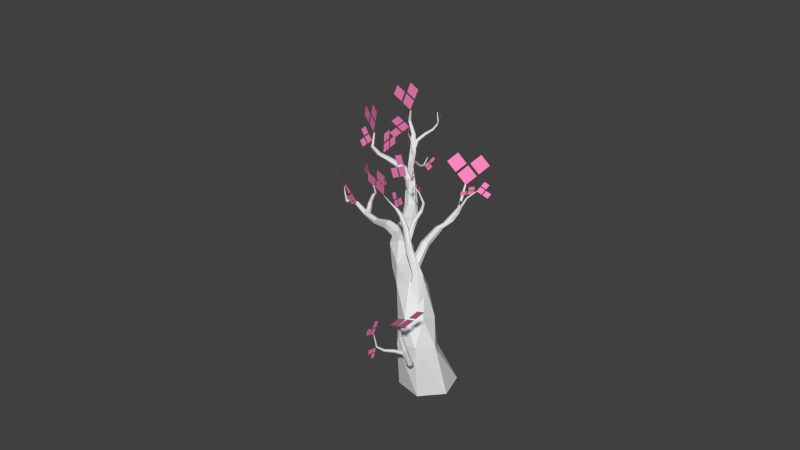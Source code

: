 # Source: deep_tree_02.blend  (saved by Blender 2.74.0; exported with 4.5.12 LTS)
import bpy
from mathutils import Matrix  # noqa: F401  (used for matrix-valued properties, if any)

bpy.ops.wm.read_factory_settings(use_empty=True)
scene = bpy.context.scene
scene.name = 'Scene'

# ---- collections
col_collection_1 = bpy.data.collections.new('Collection 1'); scene.collection.children.link(col_collection_1)

# ---- materials (node trees are filled in below, after node groups)
mat_material_002 = bpy.data.materials.new('Material.002')
mat_material_002.alpha_threshold = 0.0
mat_material_002.use_transparent_shadow = False
mat_material_002.diffuse_color = (1.0, 0.2472, 0.5349, 1.0)
mat_material_002.specular_color = (0.0, 0.1303, 1.0)
mat_material_002.roughness = 0.5
mat_material_002.specular_intensity = 0.6132
mat_material_002.line_color = (0.0, 0.0, 0.0, 0.4623)
mat_material_003 = bpy.data.materials.new('Material.003')
mat_material_003.alpha_threshold = 0.0
mat_material_003.use_transparent_shadow = False
mat_material_003.roughness = 0.5
mat_material_003.specular_intensity = 0.792
mat_material_003.line_color = (0.0, 0.0, 0.0, 1.0)

# ---- material node trees

# ---- world
world_world = bpy.data.worlds.new('World'); scene.world = world_world
world_world.color = (0.05088, 0.05088, 0.05088)
world_world.use_sun_shadow = False
world_world.sun_shadow_jitter_overblur = 0.0
world_world.cycles.sampling_method = 'MANUAL'
world_world.cycles.sample_map_resolution = 256

# ---- meshes
me_mesh_029 = bpy.data.meshes.new('Mesh.029')
me_mesh_029.from_pydata([(4.273, -0.6761, 0.9024), (4.291, -0.7477, 0.7964), (4.388, -0.7139, 0.9468), (4.406, -0.7855, 0.8408), (4.138, -0.6314, 0.85), (4.155, -0.703, 0.744), (4.253, -0.6693, 0.8944), (4.27, -0.7409, 0.7884), (4.117, -0.5455, 0.9771), (4.134, -0.6171, 0.8711), (4.232, -0.5834, 1.022), (4.249, -0.655, 0.9156), (4.67, 0.01596, 0.5405), (4.741, -0.008561, 0.4001), (4.718, -0.1273, 0.5902), (4.789, -0.1518, 0.4499), (4.612, 0.1847, 0.4819), (4.683, 0.1602, 0.3416), (4.661, 0.04151, 0.5316), (4.732, 0.01699, 0.3913), (4.527, 0.2141, 0.6503), (4.598, 0.1896, 0.5099), (4.576, 0.07092, 0.7), (4.647, 0.0464, 0.5596), (5.212, -0.224, 0.2549), (5.051, -0.222, 0.1092), (5.319, -0.3692, 0.1344), (5.158, -0.3673, -0.01132), (5.085, -0.05278, 0.3969), (4.924, -0.05086, 0.2511), (5.192, -0.198, 0.2764), (5.031, -0.1961, 0.1307), (5.278, -0.05509, 0.5717), (5.117, -0.05316, 0.426), (5.385, -0.2003, 0.4512), (5.225, -0.1984, 0.3055), (4.566, -0.9487, 0.6666), (4.382, -1.001, 0.5644), (4.665, -1.119, 0.5755), (4.48, -1.171, 0.4733), (4.45, -0.7477, 0.774), (4.265, -0.7998, 0.6718), (4.549, -0.9183, 0.6829), (4.364, -0.9704, 0.5807), (4.671, -0.6852, 0.8966), (4.487, -0.7373, 0.7944), (4.77, -0.8558, 0.8054), (4.585, -0.9079, 0.7033), (4.183, -0.5834, 0.4438), (4.008, -0.6139, 0.437), (4.207, -0.6899, 0.3043), (4.032, -0.7204, 0.2975), (4.154, -0.4579, 0.6082), (3.98, -0.4884, 0.6013), (4.178, -0.5644, 0.4687), (4.004, -0.5949, 0.4618), (4.364, -0.4213, 0.6164), (4.189, -0.4518, 0.6095), (4.388, -0.5278, 0.4769), (4.213, -0.5583, 0.47), (-0.1002, -0.225, 0.3744), (-0.3726, -0.3977, -0.003013), (-0.3247, -0.1987, -0.4553), (-0.004428, 0.1731, -0.5301), (0.268, 0.3459, -0.1528), (0.2201, 0.1468, 0.2995), (0.4082, -1.008, 0.1294), (0.303, -1.091, -0.2105), (0.3362, -0.8429, -0.4768), (0.4747, -0.5131, -0.4032), (0.5799, -0.431, -0.06324), (0.5466, -0.6786, 0.2031), (0.761, -1.296, -0.09941), (0.7436, -1.234, -0.3968), (0.8452, -0.9679, -0.5032), (0.9642, -0.7632, -0.3122), (0.9815, -0.8248, -0.0148), (0.8799, -1.091, 0.09158), (1.344, -1.334, -0.1898), (1.356, -1.165, -0.4043), (1.389, -0.8961, -0.365), (1.412, -0.7968, -0.1112), (1.4, -0.9657, 0.1035), (1.367, -1.234, 0.06409), (1.729, -1.056, -0.1169), (1.718, -0.8534, -0.2065), (1.718, -0.6735, -0.06251), (1.732, -0.6955, 0.1731), (1.743, -0.8945, 0.2675), (1.74, -1.075, 0.1214), (2.165, -0.8279, -0.03632), (2.104, -0.6605, -0.03521), (2.089, -0.5716, 0.1516), (2.138, -0.6485, 0.3413), (2.198, -0.8121, 0.3444), (2.209, -0.9025, 0.1535), (2.422, -0.5547, 0.02956), (2.349, -0.4476, 0.09547), (2.366, -0.4194, 0.2803), (2.459, -0.4972, 0.402), (2.529, -0.6028, 0.3364), (2.509, -0.632, 0.1488), (2.663, -0.3683, 0.007579), (2.636, -0.2702, 0.09116), (2.671, -0.2642, 0.2472), (2.733, -0.3557, 0.3205), (2.756, -0.4528, 0.2361), (2.722, -0.4595, 0.07919), (3.025, -0.1644, 0.0596), (3.032, -0.09513, 0.1524), (3.054, -0.1261, 0.2675), (3.068, -0.2253, 0.2902), (3.058, -0.294, 0.197), (3.037, -0.2641, 0.0814), (3.483, -0.05687, 0.1324), (3.497, -0.02039, 0.2115), (3.5, -0.05983, 0.2859), (3.484, -0.1806, 0.2924), (3.496, -0.2401, 0.205), (3.497, -0.1558, 0.1194), (3.82, 0.078, 0.2375), (3.827, 0.08898, 0.3027), (3.837, 0.04615, 0.3346), (3.844, -0.006941, 0.3085), (3.851, -0.02933, 0.25), (3.837, 0.0169, 0.2157), (4.185, 0.2644, 0.2571), (4.207, 0.2571, 0.3183), (4.227, 0.2179, 0.3531), (4.239, 0.1783, 0.3351), (4.228, 0.1814, 0.2829), (4.19, 0.2309, 0.2375), (4.559, 0.2516, 0.2613), (4.561, 0.2441, 0.3004), (4.554, 0.2141, 0.3231), (4.545, 0.1915, 0.3066), (4.543, 0.1987, 0.2675), (4.55, 0.2288, 0.2449), (4.798, 0.1437, 0.3083), (4.804, 0.1381, 0.3342), (4.793, 0.1168, 0.3501), (4.777, 0.101, 0.3399), (4.771, 0.1062, 0.314), (4.782, 0.1275, 0.2983), (4.918, -0.03828, 0.2382), (4.92, -0.0404, 0.2526), (4.91, -0.04964, 0.2606), (4.898, -0.05675, 0.2542), (4.895, -0.05466, 0.2398), (4.906, -0.04544, 0.2318), (3.453, -0.1529, 0.2737), (3.43, -0.204, 0.2035), (3.461, -0.1887, 0.1546), (3.513, -0.1185, 0.1549), (3.535, -0.06509, 0.203), (3.506, -0.08416, 0.2731), (3.723, -0.1798, 0.3906), (3.718, -0.2324, 0.34), (3.752, -0.2244, 0.2834), (3.789, -0.1632, 0.2777), (3.794, -0.1099, 0.3282), (3.762, -0.1198, 0.3846), (3.865, -0.3647, 0.5878), (3.853, -0.4009, 0.545), (3.887, -0.4025, 0.5102), (3.932, -0.3679, 0.5184), (3.945, -0.3322, 0.5611), (3.911, -0.3307, 0.5958), (3.931, -0.5204, 0.7061), (3.919, -0.5433, 0.6724), (3.942, -0.5397, 0.6411), (3.977, -0.5131, 0.6437), (3.989, -0.4903, 0.6774), (3.966, -0.494, 0.7086), (4.033, -0.6833, 0.7678), (4.029, -0.6974, 0.7424), (4.042, -0.6875, 0.7172), (4.058, -0.6635, 0.7175), (4.063, -0.6495, 0.7428), (4.05, -0.6595, 0.7679), (4.254, -0.7928, 0.6813), (4.25, -0.8015, 0.6677), (4.255, -0.7959, 0.6528), (4.263, -0.7815, 0.6516), (4.266, -0.7729, 0.6652), (4.262, -0.7785, 0.6801), (2.944, -0.04725, -0.6831), (2.947, -0.03851, -0.6507), (3.713, -0.1799, -0.8498), (3.567, -0.1993, -0.6533), (3.887, -0.3096, -0.7336), (3.74, -0.3289, -0.5371), (3.509, -0.02706, -0.9868), (3.363, -0.04642, -0.7903), (3.682, -0.1568, -0.8705), (3.536, -0.1761, -0.674), (3.685, -0.003838, -1.222), (3.538, -0.0232, -1.026), (3.858, -0.1335, -1.106), (3.712, -0.1529, -0.9097), (1.608, -0.7859, -0.07347), (1.645, -0.8227, 0.00363), (1.681, -0.9078, 0.001537), (1.682, -0.9562, -0.07765), (1.646, -0.9194, -0.1547), (1.609, -0.8342, -0.1527), (2.103, -0.7221, -0.275), (2.134, -0.7555, -0.2118), (2.165, -0.8272, -0.2164), (2.164, -0.8656, -0.2842), (2.133, -0.8322, -0.3475), (2.103, -0.7605, -0.3429), (2.401, -0.5347, -0.4414), (2.429, -0.5618, -0.3919), (2.472, -0.6076, -0.4012), (2.486, -0.6263, -0.4599), (2.457, -0.5992, -0.5093), (2.415, -0.5534, -0.5001), (2.592, -0.173, -0.4477), (2.618, -0.1923, -0.4114), (2.649, -0.2281, -0.4202), (2.655, -0.2445, -0.4652), (2.63, -0.2252, -0.5015), (2.598, -0.1894, -0.4927), (2.939, 0.02868, -0.6435), (2.959, 0.01524, -0.6198), (2.968, -0.01697, -0.6218), (2.958, -0.03572, -0.6476), (2.938, -0.02228, -0.6714), (2.929, 0.009928, -0.6693), (3.356, -0.03238, -0.7813), (3.367, -0.04051, -0.7684), (3.372, -0.05855, -0.7701), (3.366, -0.06844, -0.7848), (3.355, -0.06031, -0.7977), (3.35, -0.04227, -0.7959), (3.152, -0.3056, -0.7285), (3.04, -0.1989, -0.709), (3.045, -0.4112, -0.769), (2.933, -0.3046, -0.7495), (3.279, -0.181, -0.6808), (3.167, -0.07436, -0.6613), (3.172, -0.2867, -0.7212), (3.059, -0.18, -0.7018), (3.414, -0.309, -0.7041), (3.301, -0.2023, -0.6846), (3.306, -0.4146, -0.7446), (3.194, -0.308, -0.7251), (3.186, -1.287, -0.234), (3.11, -1.279, -0.2143), (3.169, -1.349, -0.2778), (3.093, -1.342, -0.2582), (3.206, -1.213, -0.1823), (3.131, -1.205, -0.1626), (3.189, -1.275, -0.2261), (3.113, -1.268, -0.2065), (3.297, -1.221, -0.2058), (3.222, -1.214, -0.1862), (3.28, -1.284, -0.2497), (3.204, -1.277, -0.23), (2.965, -1.013, -0.2688), (3.044, -1.07, -0.2565), (3.021, -0.9328, -0.2546), (3.1, -0.9898, -0.2423), (2.9, -1.107, -0.2855), (2.979, -1.164, -0.2732), (2.955, -1.027, -0.2713), (3.034, -1.084, -0.259), (2.805, -1.038, -0.3002), (2.884, -1.095, -0.2879), (2.861, -0.9584, -0.286), (2.94, -1.015, -0.2738), (2.654, -1.749, -0.1355), (2.55, -1.72, -0.1578), (2.65, -1.823, -0.2168), (2.547, -1.794, -0.239), (2.657, -1.663, -0.03975), (2.554, -1.634, -0.06197), (2.654, -1.736, -0.121), (2.551, -1.707, -0.1433), (2.781, -1.698, -0.01311), (2.678, -1.669, -0.03532), (2.778, -1.771, -0.09439), (2.675, -1.742, -0.1166), (3.445, -1.194, 0.0778), (3.422, -1.281, -0.06446), (3.594, -1.267, 0.0986), (3.571, -1.354, -0.04365), (3.268, -1.107, 0.05327), (3.245, -1.194, -0.08898), (3.418, -1.18, 0.07408), (3.395, -1.267, -0.06817), (3.296, -1.002, 0.2239), (3.273, -1.089, 0.08164), (3.445, -1.076, 0.2447), (3.422, -1.163, 0.1024), (3.017, -1.831, 0.2029), (2.879, -1.851, 0.0641), (3.106, -1.995, 0.1382), (2.968, -2.015, -0.0005959), (2.913, -1.639, 0.2791), (2.775, -1.658, 0.1403), (3.002, -1.802, 0.2144), (2.864, -1.822, 0.07564), (3.079, -1.615, 0.4456), (2.941, -1.635, 0.3068), (3.167, -1.779, 0.3809), (3.029, -1.798, 0.2421), (0.8878, -1.243, -0.1119), (0.8892, -1.251, -0.3167), (0.9494, -1.088, -0.4255), (1.008, -0.9169, -0.3295), (1.007, -0.9085, -0.1247), (0.9467, -1.071, -0.01595), (1.461, -1.366, -0.2632), (1.453, -1.377, -0.3565), (1.475, -1.306, -0.4146), (1.504, -1.224, -0.3794), (1.512, -1.212, -0.286), (1.49, -1.283, -0.2279), (1.852, -1.406, -0.1659), (1.85, -1.426, -0.2249), (1.864, -1.387, -0.2714), (1.882, -1.329, -0.2591), (1.884, -1.309, -0.2001), (1.869, -1.347, -0.1536), (2.218, -1.517, -0.1416), (2.211, -1.545, -0.1832), (2.213, -1.523, -0.2285), (2.222, -1.473, -0.2322), (2.229, -1.446, -0.1906), (2.227, -1.468, -0.1453), (2.4, -1.608, -0.106), (2.4, -1.638, -0.1299), (2.411, -1.634, -0.1664), (2.423, -1.6, -0.1791), (2.423, -1.569, -0.1553), (2.412, -1.574, -0.1188), (2.521, -1.613, -0.04481), (2.524, -1.638, -0.04947), (2.531, -1.647, -0.07376), (2.534, -1.629, -0.09339), (2.532, -1.604, -0.08872), (2.525, -1.595, -0.06443), (2.67, -1.587, 0.06886), (2.669, -1.6, 0.07633), (2.667, -1.613, 0.06919), (2.666, -1.613, 0.05459), (2.667, -1.6, 0.04712), (2.669, -1.587, 0.05425), (2.766, -1.66, 0.1395), (2.766, -1.662, 0.1413), (2.768, -1.664, 0.1405), (2.769, -1.664, 0.1381), (2.769, -1.662, 0.1363), (2.767, -1.66, 0.1371), (1.962, -1.395, -0.205), (1.993, -1.393, -0.164), (2.027, -1.432, -0.1557), (2.029, -1.472, -0.1884), (1.996, -1.469, -0.2095), (1.964, -1.435, -0.2377), (2.342, -1.365, -0.292), (2.361, -1.383, -0.2617), (2.371, -1.422, -0.2649), (2.362, -1.442, -0.2984), (2.343, -1.424, -0.3287), (2.333, -1.385, -0.3254), (2.536, -1.297, -0.3737), (2.55, -1.32, -0.3601), (2.558, -1.345, -0.3765), (2.552, -1.346, -0.4066), (2.537, -1.323, -0.4202), (2.529, -1.298, -0.4037), (2.697, -1.224, -0.387), (2.704, -1.244, -0.3865), (2.711, -1.254, -0.4044), (2.711, -1.243, -0.4227), (2.704, -1.223, -0.4232), (2.696, -1.213, -0.4053), (2.905, -1.178, -0.2985), (2.909, -1.188, -0.3036), (2.915, -1.188, -0.314), (2.917, -1.177, -0.3192), (2.913, -1.167, -0.314), (2.907, -1.168, -0.3037), (3.235, -1.197, -0.07101), (3.237, -1.199, -0.07286), (3.238, -1.198, -0.07492), (3.238, -1.195, -0.07512), (3.236, -1.194, -0.07328), (3.235, -1.195, -0.07122), (3.041, -0.6653, -1.014), (3.042, -0.6561, -1.119), (3.124, -0.5999, -1.008), (3.124, -0.5907, -1.113), (2.944, -0.7424, -1.021), (2.944, -0.7331, -1.126), (3.026, -0.677, -1.015), (3.027, -0.6677, -1.12), (2.943, -0.7535, -0.8948), (2.944, -0.7442, -0.9998), (3.026, -0.6881, -0.8887), (3.026, -0.6788, -0.9938), (3.001, -0.6649, -1.328), (2.92, -0.7022, -1.273), (2.938, -0.6478, -1.41), (2.856, -0.6851, -1.355), (3.077, -0.685, -1.231), (2.995, -0.7224, -1.176), (3.013, -0.6679, -1.313), (2.931, -0.7052, -1.258), (3.174, -0.6403, -1.298), (3.093, -0.6776, -1.242), (3.111, -0.6232, -1.38), (3.029, -0.6605, -1.324), (2.487, -0.603, -0.4759), (2.453, -0.6083, -0.4951), (2.435, -0.5777, -0.5137), (2.452, -0.5418, -0.5132), (2.487, -0.5365, -0.4941), (2.504, -0.5671, -0.4754), (2.597, -0.5848, -0.6785), (2.568, -0.5881, -0.695), (2.554, -0.5616, -0.7103), (2.569, -0.5319, -0.7091), (2.598, -0.5287, -0.6927), (2.612, -0.5551, -0.6774), (2.681, -0.6658, -0.8072), (2.658, -0.668, -0.8218), (2.653, -0.6499, -0.8413), (2.67, -0.6296, -0.8461), (2.693, -0.6274, -0.8314), (2.698, -0.6455, -0.812), (2.767, -0.7737, -0.9134), (2.751, -0.7756, -0.926), (2.747, -0.7611, -0.9404), (2.759, -0.7447, -0.9421), (2.776, -0.7428, -0.9294), (2.779, -0.7573, -0.9151), (2.869, -0.8229, -1.027), (2.859, -0.8239, -1.037), (2.852, -0.812, -1.042), (2.857, -0.7991, -1.037), (2.867, -0.7981, -1.028), (2.874, -0.81, -1.023), (2.995, -0.7294, -1.173), (2.989, -0.7297, -1.178), (2.986, -0.7228, -1.181), (2.988, -0.7158, -1.178), (2.994, -0.7155, -1.173), (2.998, -0.7224, -1.17), (0.1351, -1.781, 0.2826), (0.1981, -1.818, 0.2548), (0.1068, -1.849, 0.3095), (0.1698, -1.886, 0.2817), (0.1684, -1.701, 0.251), (0.2314, -1.738, 0.2232), (0.1401, -1.769, 0.2778), (0.2031, -1.806, 0.2501), (0.0928, -1.656, 0.2843), (0.1558, -1.694, 0.2565), (0.06454, -1.724, 0.3111), (0.1275, -1.762, 0.2834), (0.4767, -2.023, 0.1861), (0.3888, -1.991, 0.2348), (0.4516, -2.123, 0.2067), (0.3637, -2.091, 0.2554), (0.5062, -1.904, 0.1618), (0.4183, -1.872, 0.2105), (0.4811, -2.005, 0.1825), (0.3932, -1.973, 0.2311), (0.6116, -1.943, 0.1035), (0.5237, -1.911, 0.1522), (0.5866, -2.043, 0.1241), (0.4987, -2.011, 0.1728), (0.08139, -1.113, -0.07904), (0.05381, -1.129, -0.1025), (0.06323, -1.14, -0.1397), (0.1002, -1.135, -0.1533), (0.1278, -1.118, -0.1298), (0.1184, -1.107, -0.09265), (0.1857, -1.318, -0.05803), (0.1634, -1.332, -0.07869), (0.1725, -1.341, -0.1097), (0.2039, -1.335, -0.12), (0.2262, -1.321, -0.09934), (0.2171, -1.313, -0.06835), (0.1994, -1.467, 0.03047), (0.1822, -1.479, 0.01369), (0.1919, -1.494, -0.006616), (0.2186, -1.497, -0.01014), (0.2357, -1.484, 0.006639), (0.2261, -1.469, 0.02694), (0.1948, -1.599, 0.144), (0.1824, -1.61, 0.1317), (0.1905, -1.621, 0.116), (0.2109, -1.621, 0.1127), (0.2233, -1.61, 0.125), (0.2153, -1.599, 0.1406), (0.2426, -1.729, 0.2256), (0.2347, -1.737, 0.2171), (0.2385, -1.739, 0.2034), (0.2503, -1.733, 0.1981), (0.2582, -1.724, 0.2067), (0.2543, -1.722, 0.2204), (0.4068, -1.866, 0.2159), (0.4025, -1.87, 0.2109), (0.4049, -1.871, 0.2033), (0.4115, -1.868, 0.2007), (0.4158, -1.863, 0.2056), (0.4134, -1.862, 0.2133), (0.5061, -2.422, -0.52), (0.4227, -2.367, -0.364), (0.489, -2.598, -0.4678), (0.4056, -2.544, -0.3118), (0.5263, -2.213, -0.5815), (0.4429, -2.159, -0.4255), (0.5092, -2.39, -0.5293), (0.4258, -2.336, -0.3733), (0.6263, -2.278, -0.7687), (0.5429, -2.224, -0.6127), (0.6092, -2.455, -0.7165), (0.5258, -2.401, -0.5604), (0.1587, -0.6823, -0.0197), (0.1348, -0.6971, 0.0443), (0.0676, -0.7138, 0.05354), (0.02422, -0.7157, -0.001222), (0.04808, -0.7009, -0.06522), (0.1153, -0.6842, -0.07446), (0.1305, -1.074, -0.1202), (0.1085, -1.087, -0.06728), (0.05166, -1.101, -0.06169), (0.0169, -1.102, -0.109), (0.03896, -1.089, -0.1619), (0.09577, -1.075, -0.1675), (0.2669, -1.346, -0.1323), (0.2484, -1.359, -0.09047), (0.2089, -1.386, -0.08906), (0.1879, -1.399, -0.1295), (0.2064, -1.386, -0.1714), (0.2459, -1.36, -0.1728), (0.4554, -1.587, -0.1352), (0.4417, -1.6, -0.104), (0.4109, -1.62, -0.1042), (0.3938, -1.626, -0.1357), (0.4075, -1.613, -0.1669), (0.4382, -1.594, -0.1666), (0.5614, -1.839, -0.2063), (0.5515, -1.849, -0.1855), (0.5265, -1.852, -0.1835), (0.5113, -1.845, -0.2022), (0.5212, -1.834, -0.223), (0.5462, -1.831, -0.2251), (0.4498, -2.131, -0.4138), (0.4438, -2.137, -0.4024), (0.4298, -2.138, -0.4017), (0.4218, -2.134, -0.4125), (0.4278, -2.128, -0.4239), (0.4418, -2.127, -0.4245), (2.323, -0.6479, 0.3214), (2.397, -0.7152, 0.2447), (2.472, -0.6563, 0.1615), (2.472, -0.5301, 0.155), (2.397, -0.4628, 0.2317), (2.323, -0.5217, 0.3149), (2.561, -0.535, 0.548), (2.629, -0.5895, 0.5131), (2.686, -0.5566, 0.4449), (2.673, -0.4692, 0.4117), (2.605, -0.4147, 0.4466), (2.549, -0.4476, 0.5147), (2.734, -0.2807, 0.8344), (2.779, -0.3221, 0.8229), (2.823, -0.3094, 0.7807), (2.822, -0.2553, 0.75), (2.777, -0.2139, 0.7615), (2.733, -0.2266, 0.8036), (2.962, -0.1361, 1.101), (2.987, -0.1792, 1.095), (3.025, -0.1815, 1.062), (3.037, -0.1407, 1.035), (3.012, -0.09752, 1.042), (2.975, -0.09523, 1.075), (3.184, -0.1099, 1.273), (3.191, -0.1477, 1.272), (3.217, -0.1618, 1.247), (3.236, -0.1381, 1.224), (3.229, -0.1003, 1.225), (3.203, -0.08624, 1.249), (3.27, -0.07565, 1.47), (3.27, -0.1007, 1.478), (3.288, -0.1179, 1.469), (3.306, -0.11, 1.451), (3.306, -0.08489, 1.442), (3.288, -0.06774, 1.452), (3.437, -0.0007344, 1.528), (3.433, -0.01086, 1.537), (3.434, -0.02508, 1.534), (3.44, -0.02917, 1.521), (3.444, -0.01904, 1.511), (3.442, -0.004824, 1.515), (3.567, -0.06436, 1.526), (3.566, -0.06521, 1.529), (3.565, -0.06776, 1.529), (3.565, -0.06947, 1.527), (3.566, -0.06862, 1.524), (3.567, -0.06606, 1.524), (2.932, -0.1705, 0.9685), (2.92, -0.1316, 1.0), (2.936, -0.1323, 1.049), (2.964, -0.172, 1.067), (2.959, -0.2, 1.039), (2.96, -0.2101, 0.9858), (3.185, -0.05665, 0.9733), (3.174, -0.04331, 1.009), (3.184, -0.06377, 1.042), (3.206, -0.09758, 1.039), (3.217, -0.1109, 1.003), (3.207, -0.09045, 0.97), (3.367, 0.06807, 0.9809), (3.367, 0.06785, 1.012), (3.386, 0.04922, 1.027), (3.405, 0.03081, 1.012), (3.406, 0.03103, 0.9815), (3.387, 0.04966, 0.9658), (3.45, 0.1883, 0.9988), (3.455, 0.1792, 1.017), (3.471, 0.1653, 1.019), (3.483, 0.1605, 1.001), (3.478, 0.1696, 0.9824), (3.462, 0.1836, 0.9812), (3.612, 0.3105, 1.083), (3.614, 0.3004, 1.09), (3.62, 0.2913, 1.084), (3.624, 0.2923, 1.073), (3.622, 0.3023, 1.067), (3.616, 0.3115, 1.072), (3.837, 0.2872, 1.16), (3.838, 0.2847, 1.161), (3.839, 0.2835, 1.159), (3.84, 0.2847, 1.156), (3.839, 0.2871, 1.156), (3.837, 0.2884, 1.158), (3.672, 0.2311, 0.9231), (3.631, 0.1883, 1.001), (3.7, 0.1431, 0.8895), (3.658, 0.1003, 0.9677), (3.639, 0.3348, 0.9628), (3.598, 0.2921, 1.041), (3.667, 0.2468, 0.9291), (3.626, 0.204, 1.007), (3.689, 0.3862, 0.8689), (3.648, 0.3434, 0.9472), (3.716, 0.2982, 0.8353), (3.675, 0.2554, 0.9135), (4.002, 0.2531, 1.225), (3.941, 0.1917, 1.158), (4.08, 0.1765, 1.224), (4.019, 0.1151, 1.157), (3.91, 0.3433, 1.226), (3.849, 0.2819, 1.159), (3.988, 0.2667, 1.225), (3.927, 0.2053, 1.158), (3.983, 0.4169, 1.307), (3.922, 0.3555, 1.24), (4.061, 0.3404, 1.306), (4.0, 0.279, 1.239), (3.32, -0.3753, 1.306), (3.39, -0.2238, 1.327), (3.456, -0.4477, 1.373), (3.526, -0.2962, 1.395), (3.16, -0.29, 1.226), (3.23, -0.1384, 1.248), (3.296, -0.3624, 1.294), (3.366, -0.2108, 1.315), (3.076, -0.4718, 1.2), (3.146, -0.3203, 1.222), (3.212, -0.5442, 1.268), (3.282, -0.3927, 1.289), (3.808, -0.2099, 1.634), (3.652, -0.2783, 1.536), (3.883, -0.3916, 1.641), (3.727, -0.46, 1.543), (3.72, 0.004257, 1.626), (3.563, -0.06411, 1.528), (3.795, -0.1775, 1.633), (3.639, -0.2458, 1.535), (3.907, 0.08625, 1.744), (3.751, 0.01789, 1.646), (3.982, -0.09547, 1.751), (3.826, -0.1638, 1.653), (3.477, -0.07313, 0.8604), (3.377, -0.0734, 0.905), (3.457, -0.1716, 0.8165), (3.357, -0.1718, 0.8611), (3.5, 0.04287, 0.9122), (3.4, 0.0426, 0.9568), (3.48, -0.05557, 0.8683), (3.38, -0.05584, 0.9129), (3.619, 0.04321, 0.8587), (3.519, 0.04293, 0.9033), (3.6, -0.05523, 0.8148), (3.5, -0.05551, 0.8594), (4.736, 0.1526, -0.2492), (4.817, 0.2195, -0.2446), (4.792, 0.08804, -0.3104), (4.874, 0.155, -0.3058), (4.669, 0.2286, -0.1771), (4.75, 0.2956, -0.1725), (4.726, 0.1641, -0.2383), (4.807, 0.231, -0.2337), (4.572, 0.1484, -0.1826), (4.653, 0.2153, -0.178), (4.628, 0.08382, -0.2438), (4.71, 0.1508, -0.2392), (5.123, 0.317, -0.1511), (5.047, 0.3876, -0.1343), (5.196, 0.3911, -0.1325), (5.119, 0.4618, -0.1158), (5.037, 0.2296, -0.1729), (4.961, 0.3002, -0.1562), (5.11, 0.3037, -0.1544), (5.034, 0.3744, -0.1376), (5.129, 0.1448, -0.193), (5.053, 0.2155, -0.1763), (5.202, 0.219, -0.1744), (5.125, 0.2897, -0.1577), (4.198, 0.2012, 0.2544), (4.191, 0.2401, 0.2597), (4.207, 0.2588, 0.2913), (4.229, 0.2386, 0.3175), (4.235, 0.1996, 0.3122), (4.22, 0.181, 0.2807), (4.417, 0.2461, 0.1973), (4.412, 0.2787, 0.2028), (4.426, 0.2933, 0.2297), (4.444, 0.2753, 0.2511), (4.449, 0.2426, 0.2456), (4.435, 0.228, 0.2187), (4.531, 0.2823, 0.07129), (4.529, 0.309, 0.07561), (4.547, 0.3218, 0.09106), (4.567, 0.308, 0.1022), (4.57, 0.2813, 0.09787), (4.551, 0.2685, 0.08241), (4.619, 0.308, -0.07661), (4.619, 0.3286, -0.07411), (4.633, 0.3376, -0.06173), (4.647, 0.3261, -0.05186), (4.647, 0.3055, -0.05437), (4.633, 0.2964, -0.06674), (4.744, 0.3147, -0.1785), (4.745, 0.3289, -0.1768), (4.749, 0.3344, -0.1643), (4.753, 0.3257, -0.1535), (4.752, 0.3114, -0.1551), (4.747, 0.3059, -0.1676), (4.956, 0.296, -0.1642), (4.957, 0.3039, -0.163), (4.959, 0.3067, -0.1559), (4.961, 0.3015, -0.15), (4.961, 0.2936, -0.1513), (4.958, 0.2908, -0.1583), (4.087, 0.6065, 0.07019), (4.159, 0.665, 0.121), (4.153, 0.5981, -0.01208), (4.224, 0.6566, 0.03875), (4.01, 0.6165, 0.1671), (4.082, 0.675, 0.218), (4.076, 0.608, 0.08487), (4.147, 0.6665, 0.1357), (3.924, 0.5463, 0.1062), (3.996, 0.6048, 0.157), (3.99, 0.5379, 0.02391), (4.061, 0.5964, 0.07474), (4.369, 0.9123, 0.2296), (4.265, 0.8936, 0.2417), (4.355, 1.01, 0.2665), (4.252, 0.9915, 0.2786), (4.384, 0.797, 0.1862), (4.281, 0.7783, 0.1983), (4.371, 0.8949, 0.2231), (4.268, 0.8762, 0.2351), (4.508, 0.8194, 0.1717), (4.405, 0.8007, 0.1838), (4.495, 0.9173, 0.2086), (4.391, 0.8986, 0.2206), (3.811, 0.04199, 0.2615), (3.811, 0.04146, 0.3013), (3.841, 0.02518, 0.3215), (3.872, 0.009441, 0.3018), (3.872, 0.009976, 0.262), (3.842, 0.02625, 0.2419), (3.976, 0.2041, 0.2665), (3.976, 0.2031, 0.2999), (4.002, 0.1891, 0.3157), (4.028, 0.1762, 0.2981), (4.027, 0.1773, 0.2647), (4.001, 0.1912, 0.2489), (4.014, 0.3734, 0.2693), (4.016, 0.3735, 0.2963), (4.04, 0.3713, 0.3083), (4.062, 0.369, 0.2932), (4.061, 0.3689, 0.2661), (4.036, 0.3711, 0.2542), (4.019, 0.5475, 0.2625), (4.021, 0.549, 0.2831), (4.04, 0.5467, 0.2915), (4.057, 0.5429, 0.2795), (4.054, 0.5414, 0.2589), (4.035, 0.5436, 0.2505), (4.077, 0.6956, 0.238), (4.079, 0.6972, 0.2521), (4.09, 0.6896, 0.2584), (4.098, 0.6805, 0.2507), (4.095, 0.6789, 0.2366), (4.085, 0.6865, 0.2303), (4.267, 0.7816, 0.1907), (4.268, 0.7822, 0.1986), (4.274, 0.7779, 0.2018), (4.278, 0.7729, 0.1972), (4.277, 0.7722, 0.1894), (4.271, 0.7765, 0.1861), (4.279, -0.2738, 0.2028), (4.337, -0.2465, 0.2027), (4.306, -0.3299, 0.1886), (4.363, -0.3025, 0.1885), (4.248, -0.2078, 0.2195), (4.305, -0.1805, 0.2194), (4.275, -0.2638, 0.2053), (4.332, -0.2365, 0.2052), (4.179, -0.2406, 0.2196), (4.237, -0.2132, 0.2195), (4.206, -0.2966, 0.2054), (4.263, -0.2693, 0.2053), (4.53, -0.1353, 0.2551), (4.479, -0.09694, 0.2627), (4.569, -0.08554, 0.2621), (4.518, -0.04718, 0.2697), (4.484, -0.1939, 0.2469), (4.433, -0.1556, 0.2545), (4.523, -0.1442, 0.2539), (4.472, -0.1058, 0.2615), (4.544, -0.2399, 0.2378), (4.494, -0.2016, 0.2454), (4.583, -0.1902, 0.2448), (4.533, -0.1518, 0.2524), (3.941, 0.03305, 0.2651), (3.944, 0.04616, 0.2451), (3.953, 0.06822, 0.2462), (3.96, 0.07718, 0.2673), (3.958, 0.06407, 0.2873), (3.949, 0.04201, 0.2862), (4.08, 0.01383, 0.2684), (4.082, 0.02541, 0.252), (4.09, 0.04386, 0.2537), (4.096, 0.05073, 0.2718), (4.093, 0.03916, 0.2882), (4.085, 0.02071, 0.2865), (4.161, -0.04512, 0.2394), (4.164, -0.03576, 0.2263), (4.175, -0.02399, 0.2269), (4.184, -0.02158, 0.2406), (4.181, -0.03094, 0.2537), (4.17, -0.04271, 0.2531), (4.228, -0.1187, 0.2056), (4.231, -0.112, 0.1956), (4.24, -0.1029, 0.1966), (4.245, -0.1005, 0.2076), (4.242, -0.1073, 0.2177), (4.234, -0.1164, 0.2167), (4.309, -0.1723, 0.1998), (4.312, -0.1676, 0.193), (4.314, -0.1594, 0.1942), (4.314, -0.1558, 0.2021), (4.311, -0.1605, 0.2089), (4.309, -0.1687, 0.2077), (4.427, -0.1695, 0.2526), (4.428, -0.1667, 0.2489), (4.43, -0.1622, 0.2498), (4.429, -0.1603, 0.2543), (4.428, -0.1631, 0.2579), (4.427, -0.1677, 0.2571)], [], [(0, 1, 3, 2), (4, 5, 7, 6), (8, 9, 11, 10), (12, 13, 15, 14), (16, 17, 19, 18), (20, 21, 23, 22), (24, 25, 27, 26), (28, 29, 31, 30), (32, 33, 35, 34), (36, 37, 39, 38), (40, 41, 43, 42), (44, 45, 47, 46), (48, 49, 51, 50), (52, 53, 55, 54), (56, 57, 59, 58), (60, 66, 71), (61, 67, 66), (62, 68, 67), (63, 69, 68), (64, 70, 69), (65, 71, 70), (66, 72, 77), (67, 73, 72), (68, 74, 73), (69, 75, 74), (70, 76, 75), (71, 77, 76), (72, 78, 83), (73, 79, 78), (74, 80, 79), (75, 81, 80), (76, 82, 81), (77, 83, 82), (78, 84, 89), (79, 85, 84), (80, 86, 85), (81, 87, 86), (82, 88, 87), (83, 89, 88), (84, 90, 89), (85, 91, 90), (86, 92, 91), (87, 93, 92), (88, 94, 93), (89, 95, 94), (90, 96, 101), (91, 97, 96), (92, 98, 97), (93, 99, 98), (94, 100, 99), (95, 101, 100), (96, 102, 107), (97, 103, 102), (98, 104, 103), (99, 105, 104), (100, 106, 105), (101, 107, 106), (102, 108, 113), (103, 109, 108), (104, 110, 109), (105, 111, 110), (106, 112, 111), (107, 113, 112), (108, 114, 113), (109, 115, 108), (110, 116, 115), (111, 117, 116), (112, 118, 117), (113, 119, 112), (114, 120, 119), (115, 121, 114), (116, 122, 121), (117, 123, 122), (118, 124, 123), (119, 125, 118), (120, 126, 131), (121, 127, 126), (122, 128, 121), (123, 129, 122), (124, 130, 123), (125, 131, 130), (126, 132, 137), (127, 133, 132), (128, 134, 127), (129, 135, 128), (130, 136, 135), (131, 137, 136), (132, 138, 143), (133, 139, 132), (134, 140, 133), (135, 141, 140), (136, 142, 141), (137, 143, 142), (138, 144, 143), (139, 145, 138), (140, 146, 145), (141, 147, 146), (142, 148, 147), (143, 149, 142), (150, 156, 155), (151, 157, 150), (152, 158, 157), (153, 159, 158), (154, 160, 159), (155, 161, 154), (156, 162, 167), (157, 163, 156), (158, 164, 157), (159, 165, 158), (160, 166, 165), (161, 167, 166), (162, 168, 173), (163, 169, 162), (164, 170, 163), (165, 171, 164), (166, 172, 171), (167, 173, 172), (168, 174, 179), (169, 175, 168), (170, 176, 169), (171, 177, 170), (172, 178, 177), (173, 179, 178), (174, 180, 179), (175, 181, 174), (176, 182, 181), (177, 183, 182), (178, 184, 183), (179, 185, 178), (65, 60, 71), (60, 61, 66), (61, 62, 67), (62, 63, 68), (63, 64, 69), (64, 65, 70), (71, 66, 77), (66, 67, 72), (67, 68, 73), (68, 69, 74), (69, 70, 75), (70, 71, 76), (77, 72, 83), (72, 73, 78), (73, 74, 79), (74, 75, 80), (75, 76, 81), (76, 77, 82), (83, 78, 89), (78, 79, 84), (79, 80, 85), (80, 81, 86), (81, 82, 87), (82, 83, 88), (90, 95, 89), (84, 85, 90), (85, 86, 91), (86, 87, 92), (87, 88, 93), (88, 89, 94), (95, 90, 101), (90, 91, 96), (91, 92, 97), (92, 93, 98), (93, 94, 99), (94, 95, 100), (101, 96, 107), (96, 97, 102), (97, 98, 103), (98, 99, 104), (99, 100, 105), (100, 101, 106), (107, 102, 113), (102, 103, 108), (103, 104, 109), (104, 105, 110), (105, 106, 111), (106, 107, 112), (114, 119, 113), (115, 114, 108), (109, 110, 115), (110, 111, 116), (111, 112, 117), (119, 118, 112), (120, 125, 119), (121, 120, 114), (115, 116, 121), (116, 117, 122), (117, 118, 123), (125, 124, 118), (125, 120, 131), (120, 121, 126), (128, 127, 121), (129, 128, 122), (130, 129, 123), (124, 125, 130), (131, 126, 137), (126, 127, 132), (134, 133, 127), (135, 134, 128), (129, 130, 135), (130, 131, 136), (137, 132, 143), (139, 138, 132), (140, 139, 133), (134, 135, 140), (135, 136, 141), (136, 137, 142), (144, 149, 143), (145, 144, 138), (139, 140, 145), (140, 141, 146), (141, 142, 147), (149, 148, 142), (156, 161, 155), (157, 156, 150), (151, 152, 157), (152, 153, 158), (153, 154, 159), (161, 160, 154), (161, 156, 167), (163, 162, 156), (164, 163, 157), (165, 164, 158), (159, 160, 165), (160, 161, 166), (167, 162, 173), (169, 168, 162), (170, 169, 163), (171, 170, 164), (165, 166, 171), (166, 167, 172), (173, 168, 179), (175, 174, 168), (176, 175, 169), (177, 176, 170), (171, 172, 177), (172, 173, 178), (180, 185, 179), (181, 180, 174), (175, 176, 181), (176, 177, 182), (177, 178, 183), (185, 184, 178), (188, 189, 191, 190), (192, 193, 195, 194), (196, 197, 199, 198), (200, 206, 205), (201, 207, 200), (202, 208, 207), (203, 209, 208), (204, 210, 209), (205, 211, 204), (206, 212, 217), (207, 213, 206), (208, 214, 207), (209, 215, 208), (210, 216, 215), (211, 217, 216), (212, 218, 223), (213, 219, 212), (214, 220, 213), (215, 221, 214), (216, 222, 221), (217, 223, 222), (218, 224, 229), (219, 225, 218), (220, 226, 219), (221, 227, 220), (222, 228, 227), (223, 229, 228), (224, 230, 229), (225, 231, 224), (226, 232, 231), (227, 233, 232), (228, 234, 233), (229, 235, 228), (206, 211, 205), (207, 206, 200), (201, 202, 207), (202, 203, 208), (203, 204, 209), (211, 210, 204), (211, 206, 217), (213, 212, 206), (214, 213, 207), (215, 214, 208), (209, 210, 215), (210, 211, 216), (217, 212, 223), (219, 218, 212), (220, 219, 213), (221, 220, 214), (215, 216, 221), (216, 217, 222), (223, 218, 229), (225, 224, 218), (226, 225, 219), (227, 226, 220), (221, 222, 227), (222, 223, 228), (230, 235, 229), (231, 230, 224), (225, 226, 231), (226, 227, 232), (227, 228, 233), (235, 234, 228), (236, 237, 239, 238), (240, 241, 243, 242), (244, 245, 247, 246), (248, 249, 251, 250), (252, 253, 255, 254), (256, 257, 259, 258), (260, 261, 263, 262), (264, 265, 267, 266), (268, 269, 271, 270), (272, 273, 275, 274), (276, 277, 279, 278), (280, 281, 283, 282), (284, 285, 287, 286), (288, 289, 291, 290), (292, 293, 295, 294), (296, 297, 299, 298), (300, 301, 303, 302), (304, 305, 307, 306), (308, 314, 313), (309, 315, 308), (310, 316, 309), (311, 317, 316), (312, 318, 317), (313, 319, 312), (314, 320, 319), (315, 321, 314), (316, 322, 315), (317, 323, 322), (318, 324, 323), (319, 325, 324), (320, 326, 325), (321, 327, 320), (322, 328, 321), (323, 329, 322), (324, 330, 329), (325, 331, 330), (326, 332, 337), (327, 333, 326), (328, 334, 327), (329, 335, 328), (330, 336, 329), (331, 337, 330), (332, 338, 337), (333, 339, 332), (334, 340, 333), (335, 341, 334), (336, 342, 335), (337, 343, 336), (338, 344, 343), (339, 345, 338), (340, 346, 339), (341, 347, 340), (342, 348, 347), (343, 349, 348), (344, 350, 355), (345, 351, 344), (346, 352, 345), (347, 353, 346), (348, 354, 353), (349, 355, 354), (356, 362, 361), (357, 363, 362), (358, 364, 363), (359, 365, 364), (360, 366, 365), (361, 367, 360), (362, 368, 367), (363, 369, 362), (364, 370, 369), (365, 371, 370), (366, 372, 371), (367, 373, 372), (368, 374, 373), (369, 375, 368), (370, 376, 375), (371, 377, 376), (372, 378, 377), (373, 379, 378), (374, 380, 385), (375, 381, 380), (376, 382, 375), (377, 383, 376), (378, 384, 377), (379, 385, 384), (380, 386, 391), (381, 387, 386), (382, 388, 381), (383, 389, 382), (384, 390, 383), (385, 391, 390), (314, 319, 313), (315, 314, 308), (316, 315, 309), (310, 311, 316), (311, 312, 317), (319, 318, 312), (320, 325, 319), (321, 320, 314), (322, 321, 315), (316, 317, 322), (317, 318, 323), (318, 319, 324), (326, 331, 325), (327, 326, 320), (328, 327, 321), (329, 328, 322), (323, 324, 329), (324, 325, 330), (331, 326, 337), (333, 332, 326), (334, 333, 327), (335, 334, 328), (336, 335, 329), (337, 336, 330), (338, 343, 337), (339, 338, 332), (340, 339, 333), (341, 340, 334), (342, 341, 335), (343, 342, 336), (344, 349, 343), (345, 344, 338), (346, 345, 339), (347, 346, 340), (341, 342, 347), (342, 343, 348), (349, 344, 355), (351, 350, 344), (352, 351, 345), (353, 352, 346), (347, 348, 353), (348, 349, 354), (362, 367, 361), (356, 357, 362), (357, 358, 363), (358, 359, 364), (359, 360, 365), (367, 366, 360), (368, 373, 367), (369, 368, 362), (363, 364, 369), (364, 365, 370), (365, 366, 371), (366, 367, 372), (374, 379, 373), (375, 374, 368), (369, 370, 375), (370, 371, 376), (371, 372, 377), (372, 373, 378), (379, 374, 385), (374, 375, 380), (382, 381, 375), (383, 382, 376), (384, 383, 377), (378, 379, 384), (385, 380, 391), (380, 381, 386), (388, 387, 381), (389, 388, 382), (390, 389, 383), (384, 385, 390), (392, 393, 395, 394), (396, 397, 399, 398), (400, 401, 403, 402), (404, 405, 407, 406), (408, 409, 411, 410), (412, 413, 415, 414), (416, 422, 421), (417, 423, 416), (418, 424, 423), (419, 425, 424), (420, 426, 425), (421, 427, 420), (422, 428, 433), (423, 429, 422), (424, 430, 423), (425, 431, 424), (426, 432, 431), (427, 433, 432), (428, 434, 439), (429, 435, 428), (430, 436, 429), (431, 437, 430), (432, 438, 437), (433, 439, 438), (434, 440, 445), (435, 441, 434), (436, 442, 435), (437, 443, 436), (438, 444, 443), (439, 445, 444), (440, 446, 445), (441, 447, 440), (442, 448, 447), (443, 449, 448), (444, 450, 449), (445, 451, 444), (422, 427, 421), (423, 422, 416), (417, 418, 423), (418, 419, 424), (419, 420, 425), (427, 426, 420), (427, 422, 433), (429, 428, 422), (430, 429, 423), (431, 430, 424), (425, 426, 431), (426, 427, 432), (433, 428, 439), (435, 434, 428), (436, 435, 429), (437, 436, 430), (431, 432, 437), (432, 433, 438), (439, 434, 445), (441, 440, 434), (442, 441, 435), (443, 442, 436), (437, 438, 443), (438, 439, 444), (446, 451, 445), (447, 446, 440), (441, 442, 447), (442, 443, 448), (443, 444, 449), (451, 450, 444), (452, 453, 455, 454), (456, 457, 459, 458), (460, 461, 463, 462), (464, 465, 467, 466), (468, 469, 471, 470), (472, 473, 475, 474), (476, 482, 481), (477, 483, 476), (478, 484, 483), (479, 485, 484), (480, 486, 485), (481, 487, 480), (482, 488, 493), (483, 489, 482), (484, 490, 483), (485, 491, 484), (486, 492, 491), (487, 493, 492), (488, 494, 499), (489, 495, 488), (490, 496, 489), (491, 497, 490), (492, 498, 497), (493, 499, 498), (494, 500, 505), (495, 501, 494), (496, 502, 495), (497, 503, 496), (498, 504, 503), (499, 505, 504), (500, 506, 505), (501, 507, 500), (502, 508, 507), (503, 509, 508), (504, 510, 509), (505, 511, 504), (482, 487, 481), (483, 482, 476), (477, 478, 483), (478, 479, 484), (479, 480, 485), (487, 486, 480), (487, 482, 493), (489, 488, 482), (490, 489, 483), (491, 490, 484), (485, 486, 491), (486, 487, 492), (493, 488, 499), (495, 494, 488), (496, 495, 489), (497, 496, 490), (491, 492, 497), (492, 493, 498), (499, 494, 505), (501, 500, 494), (502, 501, 495), (503, 502, 496), (497, 498, 503), (498, 499, 504), (506, 511, 505), (507, 506, 500), (501, 502, 507), (502, 503, 508), (503, 504, 509), (511, 510, 504), (512, 513, 515, 514), (516, 517, 519, 518), (520, 521, 523, 522), (524, 530, 529), (525, 531, 524), (526, 532, 531), (527, 533, 532), (528, 534, 533), (529, 535, 528), (530, 536, 541), (531, 537, 530), (532, 538, 531), (533, 539, 532), (534, 540, 539), (535, 541, 540), (536, 542, 547), (537, 543, 536), (538, 544, 537), (539, 545, 538), (540, 546, 545), (541, 547, 546), (542, 548, 553), (543, 549, 542), (544, 550, 543), (545, 551, 544), (546, 552, 551), (547, 553, 552), (548, 554, 553), (549, 555, 548), (550, 556, 555), (551, 557, 556), (552, 558, 557), (553, 559, 552), (530, 535, 529), (531, 530, 524), (525, 526, 531), (526, 527, 532), (527, 528, 533), (535, 534, 528), (535, 530, 541), (537, 536, 530), (538, 537, 531), (539, 538, 532), (533, 534, 539), (534, 535, 540), (541, 536, 547), (543, 542, 536), (544, 543, 537), (545, 544, 538), (539, 540, 545), (540, 541, 546), (547, 542, 553), (549, 548, 542), (550, 549, 543), (551, 550, 544), (545, 546, 551), (546, 547, 552), (554, 559, 553), (555, 554, 548), (549, 550, 555), (550, 551, 556), (551, 552, 557), (559, 558, 552), (560, 566, 565), (561, 567, 560), (562, 568, 561), (563, 569, 568), (564, 570, 569), (565, 571, 564), (566, 572, 571), (567, 573, 566), (568, 574, 567), (569, 575, 574), (570, 576, 575), (571, 577, 576), (572, 578, 577), (573, 579, 572), (574, 580, 573), (575, 581, 574), (576, 582, 581), (577, 583, 582), (578, 584, 589), (579, 585, 578), (580, 586, 579), (581, 587, 580), (582, 588, 581), (583, 589, 582), (584, 590, 589), (585, 591, 584), (586, 592, 585), (587, 593, 586), (588, 594, 587), (589, 595, 588), (590, 596, 595), (591, 597, 590), (592, 598, 591), (593, 599, 592), (594, 600, 599), (595, 601, 600), (596, 602, 607), (597, 603, 596), (598, 604, 597), (599, 605, 598), (600, 606, 605), (601, 607, 606), (608, 614, 613), (609, 615, 614), (610, 616, 615), (611, 617, 616), (612, 618, 617), (613, 619, 612), (614, 620, 619), (615, 621, 614), (616, 622, 621), (617, 623, 622), (618, 624, 623), (619, 625, 624), (620, 626, 625), (621, 627, 620), (622, 628, 627), (623, 629, 628), (624, 630, 629), (625, 631, 630), (626, 632, 637), (627, 633, 632), (628, 634, 627), (629, 635, 628), (630, 636, 629), (631, 637, 636), (632, 638, 643), (633, 639, 638), (634, 640, 633), (635, 641, 634), (636, 642, 635), (637, 643, 642), (566, 571, 565), (567, 566, 560), (568, 567, 561), (562, 563, 568), (563, 564, 569), (571, 570, 564), (572, 577, 571), (573, 572, 566), (574, 573, 567), (568, 569, 574), (569, 570, 575), (570, 571, 576), (578, 583, 577), (579, 578, 572), (580, 579, 573), (581, 580, 574), (575, 576, 581), (576, 577, 582), (583, 578, 589), (585, 584, 578), (586, 585, 579), (587, 586, 580), (588, 587, 581), (589, 588, 582), (590, 595, 589), (591, 590, 584), (592, 591, 585), (593, 592, 586), (594, 593, 587), (595, 594, 588), (596, 601, 595), (597, 596, 590), (598, 597, 591), (599, 598, 592), (593, 594, 599), (594, 595, 600), (601, 596, 607), (603, 602, 596), (604, 603, 597), (605, 604, 598), (599, 600, 605), (600, 601, 606), (614, 619, 613), (608, 609, 614), (609, 610, 615), (610, 611, 616), (611, 612, 617), (619, 618, 612), (620, 625, 619), (621, 620, 614), (615, 616, 621), (616, 617, 622), (617, 618, 623), (618, 619, 624), (626, 631, 625), (627, 626, 620), (621, 622, 627), (622, 623, 628), (623, 624, 629), (624, 625, 630), (631, 626, 637), (626, 627, 632), (634, 633, 627), (635, 634, 628), (636, 635, 629), (630, 631, 636), (637, 632, 643), (632, 633, 638), (640, 639, 633), (641, 640, 634), (642, 641, 635), (636, 637, 642), (644, 645, 647, 646), (648, 649, 651, 650), (652, 653, 655, 654), (656, 657, 659, 658), (660, 661, 663, 662), (664, 665, 667, 666), (668, 669, 671, 670), (672, 673, 675, 674), (676, 677, 679, 678), (680, 681, 683, 682), (684, 685, 687, 686), (688, 689, 691, 690), (692, 693, 695, 694), (696, 697, 699, 698), (700, 701, 703, 702), (704, 705, 707, 706), (708, 709, 711, 710), (712, 713, 715, 714), (716, 717, 719, 718), (720, 721, 723, 722), (724, 725, 727, 726), (728, 734, 733), (729, 735, 728), (730, 736, 735), (731, 737, 736), (732, 738, 737), (733, 739, 732), (734, 740, 745), (735, 741, 734), (736, 742, 735), (737, 743, 736), (738, 744, 743), (739, 745, 744), (740, 746, 751), (741, 747, 740), (742, 748, 741), (743, 749, 742), (744, 750, 749), (745, 751, 750), (746, 752, 757), (747, 753, 746), (748, 754, 747), (749, 755, 748), (750, 756, 755), (751, 757, 756), (752, 758, 757), (753, 759, 752), (754, 760, 759), (755, 761, 760), (756, 762, 761), (757, 763, 756), (734, 739, 733), (735, 734, 728), (729, 730, 735), (730, 731, 736), (731, 732, 737), (739, 738, 732), (739, 734, 745), (741, 740, 734), (742, 741, 735), (743, 742, 736), (737, 738, 743), (738, 739, 744), (745, 740, 751), (747, 746, 740), (748, 747, 741), (749, 748, 742), (743, 744, 749), (744, 745, 750), (751, 746, 757), (753, 752, 746), (754, 753, 747), (755, 754, 748), (749, 750, 755), (750, 751, 756), (758, 763, 757), (759, 758, 752), (753, 754, 759), (754, 755, 760), (755, 756, 761), (763, 762, 756), (764, 765, 767, 766), (768, 769, 771, 770), (772, 773, 775, 774), (776, 777, 779, 778), (780, 781, 783, 782), (784, 785, 787, 786), (788, 794, 793), (789, 795, 788), (790, 796, 795), (791, 797, 796), (792, 798, 797), (793, 799, 792), (794, 800, 805), (795, 801, 794), (796, 802, 795), (797, 803, 796), (798, 804, 803), (799, 805, 804), (800, 806, 811), (801, 807, 800), (802, 808, 801), (803, 809, 802), (804, 810, 809), (805, 811, 810), (806, 812, 817), (807, 813, 806), (808, 814, 807), (809, 815, 808), (810, 816, 815), (811, 817, 816), (812, 818, 817), (813, 819, 812), (814, 820, 819), (815, 821, 820), (816, 822, 821), (817, 823, 816), (794, 799, 793), (795, 794, 788), (789, 790, 795), (790, 791, 796), (791, 792, 797), (799, 798, 792), (799, 794, 805), (801, 800, 794), (802, 801, 795), (803, 802, 796), (797, 798, 803), (798, 799, 804), (805, 800, 811), (807, 806, 800), (808, 807, 801), (809, 808, 802), (803, 804, 809), (804, 805, 810), (811, 806, 817), (813, 812, 806), (814, 813, 807), (815, 814, 808), (809, 810, 815), (810, 811, 816), (818, 823, 817), (819, 818, 812), (813, 814, 819), (814, 815, 820), (815, 816, 821), (823, 822, 816), (824, 825, 827, 826), (828, 829, 831, 830), (832, 833, 835, 834), (836, 837, 839, 838), (840, 841, 843, 842), (844, 845, 847, 846), (848, 854, 853), (849, 855, 848), (850, 856, 855), (851, 857, 856), (852, 858, 857), (853, 859, 852), (854, 860, 865), (855, 861, 854), (856, 862, 855), (857, 863, 856), (858, 864, 863), (859, 865, 864), (860, 866, 871), (861, 867, 860), (862, 868, 861), (863, 869, 862), (864, 870, 869), (865, 871, 870), (866, 872, 877), (867, 873, 866), (868, 874, 867), (869, 875, 868), (870, 876, 875), (871, 877, 876), (872, 878, 877), (873, 879, 872), (874, 880, 879), (875, 881, 880), (876, 882, 881), (877, 883, 876), (854, 859, 853), (855, 854, 848), (849, 850, 855), (850, 851, 856), (851, 852, 857), (859, 858, 852), (859, 854, 865), (861, 860, 854), (862, 861, 855), (863, 862, 856), (857, 858, 863), (858, 859, 864), (865, 860, 871), (867, 866, 860), (868, 867, 861), (869, 868, 862), (863, 864, 869), (864, 865, 870), (871, 866, 877), (873, 872, 866), (874, 873, 867), (875, 874, 868), (869, 870, 875), (870, 871, 876), (878, 883, 877), (879, 878, 872), (873, 874, 879), (874, 875, 880), (875, 876, 881), (883, 882, 876)])
me_mesh_029.polygons.foreach_set('material_index', [0, 0, 0, 0, 0, 0, 0, 0, 0, 0, 0, 0, 0, 0, 0, 1, 1, 1, 1, 1, 1, 1, 1, 1, 1, 1, 1, 1, 1, 1, 1, 1, 1, 1, 1, 1, 1, 1, 1, 1, 1, 1, 1, 1, 1, 1, 1, 1, 1, 1, 1, 1, 1, 1, 1, 1, 1, 1, 1, 1, 1, 1, 1, 1, 1, 1, 1, 1, 1, 1, 1, 1, 1, 1, 1, 1, 1, 1, 1, 1, 1, 1, 1, 1, 1, 1, 1, 1, 1, 1, 1, 1, 1, 1, 1, 1, 1, 1, 1, 1, 1, 1, 1, 1, 1, 1, 1, 1, 1, 1, 1, 1, 1, 1, 1, 1, 1, 1, 1, 1, 1, 1, 1, 1, 1, 1, 1, 1, 1, 1, 1, 1, 1, 1, 1, 1, 1, 1, 1, 1, 1, 1, 1, 1, 1, 1, 1, 1, 1, 1, 1, 1, 1, 1, 1, 1, 1, 1, 1, 1, 1, 1, 1, 1, 1, 1, 1, 1, 1, 1, 1, 1, 1, 1, 1, 1, 1, 1, 1, 1, 1, 1, 1, 1, 1, 1, 1, 1, 1, 1, 1, 1, 1, 1, 1, 1, 1, 1, 1, 1, 1, 1, 1, 1, 1, 1, 1, 1, 1, 1, 1, 1, 1, 1, 1, 1, 1, 1, 1, 1, 1, 1, 1, 1, 1, 1, 1, 1, 1, 1, 1, 1, 1, 1, 1, 1, 1, 1, 1, 1, 1, 1, 1, 0, 0, 0, 1, 1, 1, 1, 1, 1, 1, 1, 1, 1, 1, 1, 1, 1, 1, 1, 1, 1, 1, 1, 1, 1, 1, 1, 1, 1, 1, 1, 1, 1, 1, 1, 1, 1, 1, 1, 1, 1, 1, 1, 1, 1, 1, 1, 1, 1, 1, 1, 1, 1, 1, 1, 1, 1, 1, 1, 1, 1, 1, 1, 0, 0, 0, 0, 0, 0, 0, 0, 0, 0, 0, 0, 0, 0, 0, 0, 0, 0, 1, 1, 1, 1, 1, 1, 1, 1, 1, 1, 1, 1, 1, 1, 1, 1, 1, 1, 1, 1, 1, 1, 1, 1, 1, 1, 1, 1, 1, 1, 1, 1, 1, 1, 1, 1, 1, 1, 1, 1, 1, 1, 1, 1, 1, 1, 1, 1, 1, 1, 1, 1, 1, 1, 1, 1, 1, 1, 1, 1, 1, 1, 1, 1, 1, 1, 1, 1, 1, 1, 1, 1, 1, 1, 1, 1, 1, 1, 1, 1, 1, 1, 1, 1, 1, 1, 1, 1, 1, 1, 1, 1, 1, 1, 1, 1, 1, 1, 1, 1, 1, 1, 1, 1, 1, 1, 1, 1, 1, 1, 1, 1, 1, 1, 1, 1, 1, 1, 1, 1, 1, 1, 1, 1, 1, 1, 1, 1, 1, 1, 1, 1, 1, 1, 1, 1, 1, 1, 1, 1, 1, 1, 1, 1, 0, 0, 0, 0, 0, 0, 1, 1, 1, 1, 1, 1, 1, 1, 1, 1, 1, 1, 1, 1, 1, 1, 1, 1, 1, 1, 1, 1, 1, 1, 1, 1, 1, 1, 1, 1, 1, 1, 1, 1, 1, 1, 1, 1, 1, 1, 1, 1, 1, 1, 1, 1, 1, 1, 1, 1, 1, 1, 1, 1, 1, 1, 1, 1, 1, 1, 0, 0, 0, 0, 0, 0, 1, 1, 1, 1, 1, 1, 1, 1, 1, 1, 1, 1, 1, 1, 1, 1, 1, 1, 1, 1, 1, 1, 1, 1, 1, 1, 1, 1, 1, 1, 1, 1, 1, 1, 1, 1, 1, 1, 1, 1, 1, 1, 1, 1, 1, 1, 1, 1, 1, 1, 1, 1, 1, 1, 1, 1, 1, 1, 1, 1, 0, 0, 0, 1, 1, 1, 1, 1, 1, 1, 1, 1, 1, 1, 1, 1, 1, 1, 1, 1, 1, 1, 1, 1, 1, 1, 1, 1, 1, 1, 1, 1, 1, 1, 1, 1, 1, 1, 1, 1, 1, 1, 1, 1, 1, 1, 1, 1, 1, 1, 1, 1, 1, 1, 1, 1, 1, 1, 1, 1, 1, 1, 1, 1, 1, 1, 1, 1, 1, 1, 1, 1, 1, 1, 1, 1, 1, 1, 1, 1, 1, 1, 1, 1, 1, 1, 1, 1, 1, 1, 1, 1, 1, 1, 1, 1, 1, 1, 1, 1, 1, 1, 1, 1, 1, 1, 1, 1, 1, 1, 1, 1, 1, 1, 1, 1, 1, 1, 1, 1, 1, 1, 1, 1, 1, 1, 1, 1, 1, 1, 1, 1, 1, 1, 1, 1, 1, 1, 1, 1, 1, 1, 1, 1, 1, 1, 1, 1, 1, 1, 1, 1, 1, 1, 1, 1, 1, 1, 1, 1, 1, 1, 1, 1, 1, 1, 1, 1, 1, 1, 1, 1, 1, 1, 1, 1, 1, 1, 1, 1, 1, 1, 1, 1, 1, 1, 1, 1, 1, 1, 1, 1, 1, 1, 1, 1, 1, 1, 1, 1, 1, 1, 1, 1, 1, 1, 1, 0, 0, 0, 0, 0, 0, 0, 0, 0, 0, 0, 0, 0, 0, 0, 0, 0, 0, 0, 0, 0, 1, 1, 1, 1, 1, 1, 1, 1, 1, 1, 1, 1, 1, 1, 1, 1, 1, 1, 1, 1, 1, 1, 1, 1, 1, 1, 1, 1, 1, 1, 1, 1, 1, 1, 1, 1, 1, 1, 1, 1, 1, 1, 1, 1, 1, 1, 1, 1, 1, 1, 1, 1, 1, 1, 1, 1, 1, 1, 1, 1, 0, 0, 0, 0, 0, 0, 1, 1, 1, 1, 1, 1, 1, 1, 1, 1, 1, 1, 1, 1, 1, 1, 1, 1, 1, 1, 1, 1, 1, 1, 1, 1, 1, 1, 1, 1, 1, 1, 1, 1, 1, 1, 1, 1, 1, 1, 1, 1, 1, 1, 1, 1, 1, 1, 1, 1, 1, 1, 1, 1, 1, 1, 1, 1, 1, 1, 0, 0, 0, 0, 0, 0, 1, 1, 1, 1, 1, 1, 1, 1, 1, 1, 1, 1, 1, 1, 1, 1, 1, 1, 1, 1, 1, 1, 1, 1, 1, 1, 1, 1, 1, 1, 1, 1, 1, 1, 1, 1, 1, 1, 1, 1, 1, 1, 1, 1, 1, 1, 1, 1, 1, 1, 1, 1, 1, 1, 1, 1, 1, 1, 1, 1])
_uv = me_mesh_029.uv_layers.new(name='UVMap')
_uv.uv.foreach_set('vector', [0.0, 0.0, 1.0, 0.0, 1.0, 1.0, 0.0, 1.0, 0.0, 0.0, 1.0, 0.0, 1.0, 1.0, 0.0, 1.0, 0.0, 0.0, 1.0, 0.0, 1.0, 1.0, 0.0, 1.0, 0.0, 0.0, 1.0, 0.0, 1.0, 1.0, 0.0, 1.0, 0.0, 0.0, 1.0, 0.0, 1.0, 1.0, 0.0, 1.0, 0.0, 0.0, 1.0, 0.0, 1.0, 1.0, 0.0, 1.0, 0.0, 0.0, 1.0, 0.0, 1.0, 1.0, 0.0, 1.0, 0.0, 0.0, 1.0, 0.0, 1.0, 1.0, 0.0, 1.0, 0.0, 0.0, 1.0, 0.0, 1.0, 1.0, 0.0, 1.0, 0.0, 0.0, 1.0, 0.0, 1.0, 1.0, 0.0, 1.0, 0.0, 0.0, 1.0, 0.0, 1.0, 1.0, 0.0, 1.0, 0.0, 0.0, 1.0, 0.0, 1.0, 1.0, 0.0, 1.0, 0.0, 0.0, 1.0, 0.0, 1.0, 1.0, 0.0, 1.0, 0.0, 0.0, 1.0, 0.0, 1.0, 1.0, 0.0, 1.0, 0.0, 0.0, 1.0, 0.0, 1.0, 1.0, 0.0, 1.0, 0.0, 0.0, 1.0, 0.0, 1.0, 1.0, 0.0, 0.0, 1.0, 0.0, 1.0, 1.0, 0.0, 0.0, 1.0, 0.0, 1.0, 1.0, 0.0, 0.0, 1.0, 0.0, 1.0, 1.0, 0.0, 0.0, 1.0, 0.0, 1.0, 1.0, 0.0, 0.0, 1.0, 0.0, 1.0, 1.0, 0.0, 0.0, 1.0, 0.0, 1.0, 1.0, 0.0, 0.0, 1.0, 0.0, 1.0, 1.0, 0.0, 0.0, 1.0, 0.0, 1.0, 1.0, 0.0, 0.0, 1.0, 0.0, 1.0, 1.0, 0.0, 0.0, 1.0, 0.0, 1.0, 1.0, 0.0, 0.0, 1.0, 0.0, 1.0, 1.0, 0.0, 0.0, 1.0, 0.0, 1.0, 1.0, 0.0, 0.0, 1.0, 0.0, 1.0, 1.0, 0.0, 0.0, 1.0, 0.0, 1.0, 1.0, 0.0, 0.0, 1.0, 0.0, 1.0, 1.0, 0.0, 0.0, 1.0, 0.0, 1.0, 1.0, 0.0, 0.0, 1.0, 0.0, 1.0, 1.0, 0.0, 0.0, 1.0, 0.0, 1.0, 1.0, 0.0, 0.0, 1.0, 0.0, 1.0, 1.0, 0.0, 0.0, 1.0, 0.0, 1.0, 1.0, 0.0, 0.0, 1.0, 0.0, 1.0, 1.0, 0.0, 0.0, 1.0, 0.0, 1.0, 1.0, 0.0, 0.0, 1.0, 0.0, 1.0, 1.0, 0.0, 0.0, 1.0, 0.0, 1.0, 1.0, 0.0, 0.0, 1.0, 0.0, 1.0, 1.0, 0.0, 0.0, 1.0, 0.0, 1.0, 1.0, 0.0, 0.0, 1.0, 0.0, 1.0, 1.0, 0.0, 0.0, 1.0, 0.0, 1.0, 1.0, 0.0, 0.0, 1.0, 0.0, 1.0, 1.0, 0.0, 0.0, 1.0, 0.0, 1.0, 1.0, 0.0, 0.0, 1.0, 0.0, 1.0, 1.0, 0.0, 0.0, 1.0, 0.0, 1.0, 1.0, 0.0, 0.0, 1.0, 0.0, 1.0, 1.0, 0.0, 0.0, 1.0, 0.0, 1.0, 1.0, 0.0, 0.0, 1.0, 0.0, 1.0, 1.0, 0.0, 0.0, 1.0, 0.0, 1.0, 1.0, 0.0, 0.0, 1.0, 0.0, 1.0, 1.0, 0.0, 0.0, 1.0, 0.0, 1.0, 1.0, 0.0, 0.0, 1.0, 0.0, 1.0, 1.0, 0.0, 0.0, 1.0, 0.0, 1.0, 1.0, 0.0, 0.0, 1.0, 0.0, 1.0, 1.0, 0.0, 0.0, 1.0, 0.0, 1.0, 1.0, 0.0, 0.0, 1.0, 0.0, 1.0, 1.0, 0.0, 0.0, 1.0, 0.0, 1.0, 1.0, 0.0, 0.0, 1.0, 0.0, 1.0, 1.0, 0.0, 0.0, 1.0, 0.0, 1.0, 1.0, 0.0, 0.0, 1.0, 0.0, 1.0, 1.0, 0.0, 0.0, 1.0, 0.0, 1.0, 1.0, 0.0, 0.0, 1.0, 0.0, 1.0, 1.0, 0.0, 0.0, 1.0, 0.0, 1.0, 1.0, 0.0, 0.0, 1.0, 0.0, 1.0, 1.0, 0.0, 0.0, 1.0, 0.0, 1.0, 1.0, 0.0, 0.0, 1.0, 0.0, 1.0, 1.0, 0.0, 0.0, 1.0, 0.0, 1.0, 1.0, 0.0, 0.0, 1.0, 0.0, 1.0, 1.0, 0.0, 0.0, 1.0, 0.0, 1.0, 1.0, 0.0, 0.0, 1.0, 0.0, 1.0, 1.0, 0.0, 0.0, 1.0, 0.0, 1.0, 1.0, 0.0, 0.0, 1.0, 0.0, 1.0, 1.0, 0.0, 0.0, 1.0, 0.0, 1.0, 1.0, 0.0, 0.0, 1.0, 0.0, 1.0, 1.0, 0.0, 0.0, 1.0, 0.0, 1.0, 1.0, 0.0, 0.0, 1.0, 0.0, 1.0, 1.0, 0.0, 0.0, 1.0, 0.0, 1.0, 1.0, 0.0, 0.0, 1.0, 0.0, 1.0, 1.0, 0.0, 0.0, 1.0, 0.0, 1.0, 1.0, 0.0, 0.0, 1.0, 0.0, 1.0, 1.0, 0.0, 0.0, 1.0, 0.0, 1.0, 1.0, 0.0, 0.0, 1.0, 0.0, 1.0, 1.0, 0.0, 0.0, 1.0, 0.0, 1.0, 1.0, 0.0, 0.0, 1.0, 0.0, 1.0, 1.0, 0.0, 0.0, 1.0, 0.0, 1.0, 1.0, 0.0, 0.0, 1.0, 0.0, 1.0, 1.0, 0.0, 0.0, 1.0, 0.0, 1.0, 1.0, 0.0, 0.0, 1.0, 0.0, 1.0, 1.0, 0.0, 0.0, 1.0, 0.0, 1.0, 1.0, 0.0, 0.0, 1.0, 0.0, 1.0, 1.0, 0.0, 0.0, 1.0, 0.0, 1.0, 1.0, 0.0, 0.0, 1.0, 0.0, 1.0, 1.0, 0.0, 0.0, 1.0, 0.0, 1.0, 1.0, 0.0, 0.0, 1.0, 0.0, 1.0, 1.0, 0.0, 0.0, 1.0, 0.0, 1.0, 1.0, 0.0, 0.0, 1.0, 0.0, 1.0, 1.0, 0.0, 0.0, 1.0, 0.0, 1.0, 1.0, 0.0, 0.0, 1.0, 0.0, 1.0, 1.0, 0.0, 0.0, 1.0, 0.0, 1.0, 1.0, 0.0, 0.0, 1.0, 0.0, 1.0, 1.0, 0.0, 0.0, 1.0, 0.0, 1.0, 1.0, 0.0, 0.0, 1.0, 0.0, 1.0, 1.0, 0.0, 0.0, 1.0, 0.0, 1.0, 1.0, 0.0, 0.0, 1.0, 0.0, 1.0, 1.0, 0.0, 0.0, 1.0, 0.0, 1.0, 1.0, 0.0, 0.0, 1.0, 0.0, 1.0, 1.0, 0.0, 0.0, 1.0, 0.0, 1.0, 1.0, 0.0, 0.0, 1.0, 0.0, 1.0, 1.0, 0.0, 0.0, 1.0, 0.0, 1.0, 1.0, 0.0, 0.0, 1.0, 0.0, 1.0, 1.0, 0.0, 0.0, 1.0, 0.0, 1.0, 1.0, 0.0, 0.0, 1.0, 0.0, 1.0, 1.0, 0.0, 0.0, 1.0, 0.0, 1.0, 1.0, 0.0, 0.0, 1.0, 0.0, 1.0, 1.0, 0.0, 0.0, 1.0, 0.0, 1.0, 1.0, 0.0, 0.0, 1.0, 0.0, 1.0, 1.0, 0.0, 0.0, 1.0, 0.0, 1.0, 1.0, 0.0, 0.0, 1.0, 0.0, 1.0, 1.0, 0.0, 0.0, 1.0, 0.0, 1.0, 1.0, 0.0, 0.0, 1.0, 0.0, 1.0, 1.0, 0.0, 0.0, 1.0, 0.0, 1.0, 1.0, 0.0, 0.0, 1.0, 0.0, 1.0, 1.0, 0.0, 0.0, 1.0, 0.0, 1.0, 1.0, 0.0, 0.0, 1.0, 0.0, 1.0, 1.0, 0.0, 0.0, 1.0, 0.0, 1.0, 1.0, 0.0, 0.0, 1.0, 0.0, 1.0, 1.0, 0.0, 0.0, 1.0, 0.0, 1.0, 1.0, 0.0, 0.0, 1.0, 0.0, 1.0, 1.0, 0.0, 0.0, 1.0, 0.0, 1.0, 1.0, 0.0, 0.0, 1.0, 0.0, 1.0, 1.0, 0.0, 0.0, 1.0, 0.0, 1.0, 1.0, 0.0, 0.0, 1.0, 0.0, 1.0, 1.0, 0.0, 0.0, 1.0, 0.0, 1.0, 1.0, 0.0, 0.0, 1.0, 0.0, 1.0, 1.0, 0.0, 0.0, 1.0, 0.0, 1.0, 1.0, 0.0, 0.0, 1.0, 0.0, 1.0, 1.0, 0.0, 0.0, 1.0, 0.0, 1.0, 1.0, 0.0, 0.0, 1.0, 0.0, 1.0, 1.0, 0.0, 0.0, 1.0, 0.0, 1.0, 1.0, 0.0, 0.0, 1.0, 0.0, 1.0, 1.0, 0.0, 0.0, 1.0, 0.0, 1.0, 1.0, 0.0, 0.0, 1.0, 0.0, 1.0, 1.0, 0.0, 0.0, 1.0, 0.0, 1.0, 1.0, 0.0, 0.0, 1.0, 0.0, 1.0, 1.0, 0.0, 0.0, 1.0, 0.0, 1.0, 1.0, 0.0, 0.0, 1.0, 0.0, 1.0, 1.0, 0.0, 0.0, 1.0, 0.0, 1.0, 1.0, 0.0, 0.0, 1.0, 0.0, 1.0, 1.0, 0.0, 0.0, 1.0, 0.0, 1.0, 1.0, 0.0, 0.0, 1.0, 0.0, 1.0, 1.0, 0.0, 0.0, 1.0, 0.0, 1.0, 1.0, 0.0, 0.0, 1.0, 0.0, 1.0, 1.0, 0.0, 0.0, 1.0, 0.0, 1.0, 1.0, 0.0, 0.0, 1.0, 0.0, 1.0, 1.0, 0.0, 0.0, 1.0, 0.0, 1.0, 1.0, 0.0, 0.0, 1.0, 0.0, 1.0, 1.0, 0.0, 0.0, 1.0, 0.0, 1.0, 1.0, 0.0, 0.0, 1.0, 0.0, 1.0, 1.0, 0.0, 0.0, 1.0, 0.0, 1.0, 1.0, 0.0, 0.0, 1.0, 0.0, 1.0, 1.0, 0.0, 0.0, 1.0, 0.0, 1.0, 1.0, 0.0, 0.0, 1.0, 0.0, 1.0, 1.0, 0.0, 0.0, 1.0, 0.0, 1.0, 1.0, 0.0, 0.0, 1.0, 0.0, 1.0, 1.0, 0.0, 0.0, 1.0, 0.0, 1.0, 1.0, 0.0, 0.0, 1.0, 0.0, 1.0, 1.0, 0.0, 0.0, 1.0, 0.0, 1.0, 1.0, 0.0, 0.0, 1.0, 0.0, 1.0, 1.0, 0.0, 0.0, 1.0, 0.0, 1.0, 1.0, 0.0, 0.0, 1.0, 0.0, 1.0, 1.0, 0.0, 0.0, 1.0, 0.0, 1.0, 1.0, 0.0, 0.0, 1.0, 0.0, 1.0, 1.0, 0.0, 0.0, 1.0, 0.0, 1.0, 1.0, 0.0, 0.0, 1.0, 0.0, 1.0, 1.0, 0.0, 0.0, 1.0, 0.0, 1.0, 1.0, 0.0, 0.0, 1.0, 0.0, 1.0, 1.0, 0.0, 0.0, 1.0, 0.0, 1.0, 1.0, 0.0, 0.0, 1.0, 0.0, 1.0, 1.0, 0.0, 0.0, 1.0, 0.0, 1.0, 1.0, 0.0, 0.0, 1.0, 0.0, 1.0, 1.0, 0.0, 0.0, 1.0, 0.0, 1.0, 1.0, 0.0, 0.0, 1.0, 0.0, 1.0, 1.0, 0.0, 0.0, 1.0, 0.0, 1.0, 1.0, 0.0, 0.0, 1.0, 0.0, 1.0, 1.0, 0.0, 0.0, 1.0, 0.0, 1.0, 1.0, 0.0, 0.0, 1.0, 0.0, 1.0, 1.0, 0.0, 0.0, 1.0, 0.0, 1.0, 1.0, 0.0, 0.0, 1.0, 0.0, 1.0, 1.0, 0.0, 0.0, 1.0, 0.0, 1.0, 1.0, 0.0, 0.0, 1.0, 0.0, 1.0, 1.0, 0.0, 0.0, 1.0, 0.0, 1.0, 1.0, 0.0, 0.0, 1.0, 0.0, 1.0, 1.0, 0.0, 0.0, 1.0, 0.0, 1.0, 1.0, 0.0, 0.0, 1.0, 0.0, 1.0, 1.0, 0.0, 0.0, 1.0, 0.0, 1.0, 1.0, 0.0, 0.0, 1.0, 0.0, 1.0, 1.0, 0.0, 0.0, 1.0, 0.0, 1.0, 1.0, 0.0, 0.0, 1.0, 0.0, 1.0, 1.0, 0.0, 0.0, 1.0, 0.0, 1.0, 1.0, 0.0, 0.0, 1.0, 0.0, 1.0, 1.0, 0.0, 0.0, 1.0, 0.0, 1.0, 1.0, 0.0, 0.0, 1.0, 0.0, 1.0, 1.0, 0.0, 0.0, 1.0, 0.0, 1.0, 1.0, 0.0, 0.0, 1.0, 0.0, 1.0, 1.0, 0.0, 0.0, 1.0, 0.0, 1.0, 1.0, 0.0, 0.0, 1.0, 0.0, 1.0, 1.0, 0.0, 0.0, 1.0, 0.0, 1.0, 1.0, 0.0, 0.0, 1.0, 0.0, 1.0, 1.0, 0.0, 0.0, 1.0, 0.0, 1.0, 1.0, 0.0, 0.0, 1.0, 0.0, 1.0, 1.0, 0.0, 0.0, 1.0, 0.0, 1.0, 1.0, 0.0, 0.0, 1.0, 0.0, 1.0, 1.0, 0.0, 0.0, 1.0, 0.0, 1.0, 1.0, 0.0, 0.0, 1.0, 0.0, 1.0, 1.0, 0.0, 0.0, 1.0, 0.0, 1.0, 1.0, 0.0, 0.0, 1.0, 0.0, 1.0, 1.0, 0.0, 0.0, 1.0, 0.0, 1.0, 1.0, 0.0, 0.0, 1.0, 0.0, 1.0, 1.0, 0.0, 0.0, 1.0, 0.0, 1.0, 1.0, 0.0, 0.0, 1.0, 0.0, 1.0, 1.0, 0.0, 0.0, 1.0, 0.0, 1.0, 1.0, 0.0, 0.0, 1.0, 0.0, 1.0, 1.0, 0.0, 0.0, 1.0, 0.0, 1.0, 1.0, 0.0, 0.0, 1.0, 0.0, 1.0, 1.0, 0.0, 0.0, 1.0, 0.0, 1.0, 1.0, 0.0, 0.0, 1.0, 0.0, 1.0, 1.0, 0.0, 0.0, 1.0, 0.0, 1.0, 1.0, 0.0, 0.0, 1.0, 0.0, 1.0, 1.0, 0.0, 0.0, 1.0, 0.0, 1.0, 1.0, 0.0, 0.0, 1.0, 0.0, 1.0, 1.0, 0.0, 0.0, 1.0, 0.0, 1.0, 1.0, 0.0, 0.0, 1.0, 0.0, 1.0, 1.0, 0.0, 0.0, 1.0, 0.0, 1.0, 1.0, 0.0, 0.0, 1.0, 0.0, 1.0, 1.0, 0.0, 0.0, 1.0, 0.0, 1.0, 1.0, 0.0, 0.0, 1.0, 0.0, 1.0, 1.0, 0.0, 0.0, 1.0, 0.0, 1.0, 1.0, 0.0, 0.0, 1.0, 0.0, 1.0, 1.0, 0.0, 0.0, 1.0, 0.0, 1.0, 1.0, 0.0, 0.0, 1.0, 0.0, 1.0, 1.0, 0.0, 0.0, 1.0, 0.0, 1.0, 1.0, 0.0, 1.0, 0.0, 0.0, 1.0, 0.0, 1.0, 1.0, 0.0, 1.0, 0.0, 0.0, 1.0, 0.0, 1.0, 1.0, 0.0, 1.0, 0.0, 0.0, 1.0, 0.0, 1.0, 1.0, 0.0, 0.0, 1.0, 0.0, 1.0, 1.0, 0.0, 0.0, 1.0, 0.0, 1.0, 1.0, 0.0, 0.0, 1.0, 0.0, 1.0, 1.0, 0.0, 0.0, 1.0, 0.0, 1.0, 1.0, 0.0, 0.0, 1.0, 0.0, 1.0, 1.0, 0.0, 0.0, 1.0, 0.0, 1.0, 1.0, 0.0, 0.0, 1.0, 0.0, 1.0, 1.0, 0.0, 0.0, 1.0, 0.0, 1.0, 1.0, 0.0, 0.0, 1.0, 0.0, 1.0, 1.0, 0.0, 0.0, 1.0, 0.0, 1.0, 1.0, 0.0, 0.0, 1.0, 0.0, 1.0, 1.0, 0.0, 0.0, 1.0, 0.0, 1.0, 1.0, 0.0, 0.0, 1.0, 0.0, 1.0, 1.0, 0.0, 0.0, 1.0, 0.0, 1.0, 1.0, 0.0, 0.0, 1.0, 0.0, 1.0, 1.0, 0.0, 0.0, 1.0, 0.0, 1.0, 1.0, 0.0, 0.0, 1.0, 0.0, 1.0, 1.0, 0.0, 0.0, 1.0, 0.0, 1.0, 1.0, 0.0, 0.0, 1.0, 0.0, 1.0, 1.0, 0.0, 0.0, 1.0, 0.0, 1.0, 1.0, 0.0, 0.0, 1.0, 0.0, 1.0, 1.0, 0.0, 0.0, 1.0, 0.0, 1.0, 1.0, 0.0, 0.0, 1.0, 0.0, 1.0, 1.0, 0.0, 0.0, 1.0, 0.0, 1.0, 1.0, 0.0, 0.0, 1.0, 0.0, 1.0, 1.0, 0.0, 0.0, 1.0, 0.0, 1.0, 1.0, 0.0, 0.0, 1.0, 0.0, 1.0, 1.0, 0.0, 0.0, 1.0, 0.0, 1.0, 1.0, 0.0, 0.0, 1.0, 0.0, 1.0, 1.0, 0.0, 0.0, 1.0, 0.0, 1.0, 1.0, 0.0, 0.0, 1.0, 0.0, 1.0, 1.0, 0.0, 0.0, 1.0, 0.0, 1.0, 1.0, 0.0, 0.0, 1.0, 0.0, 1.0, 1.0, 0.0, 0.0, 1.0, 0.0, 1.0, 1.0, 0.0, 0.0, 1.0, 0.0, 1.0, 1.0, 0.0, 0.0, 1.0, 0.0, 1.0, 1.0, 0.0, 0.0, 1.0, 0.0, 1.0, 1.0, 0.0, 0.0, 1.0, 0.0, 1.0, 1.0, 0.0, 0.0, 1.0, 0.0, 1.0, 1.0, 0.0, 0.0, 1.0, 0.0, 1.0, 1.0, 0.0, 0.0, 1.0, 0.0, 1.0, 1.0, 0.0, 0.0, 1.0, 0.0, 1.0, 1.0, 0.0, 0.0, 1.0, 0.0, 1.0, 1.0, 0.0, 0.0, 1.0, 0.0, 1.0, 1.0, 0.0, 0.0, 1.0, 0.0, 1.0, 1.0, 0.0, 0.0, 1.0, 0.0, 1.0, 1.0, 0.0, 0.0, 1.0, 0.0, 1.0, 1.0, 0.0, 0.0, 1.0, 0.0, 1.0, 1.0, 0.0, 0.0, 1.0, 0.0, 1.0, 1.0, 0.0, 0.0, 1.0, 0.0, 1.0, 1.0, 0.0, 0.0, 1.0, 0.0, 1.0, 1.0, 0.0, 0.0, 1.0, 0.0, 1.0, 1.0, 0.0, 0.0, 1.0, 0.0, 1.0, 1.0, 0.0, 0.0, 1.0, 0.0, 1.0, 1.0, 0.0, 0.0, 1.0, 0.0, 1.0, 1.0, 0.0, 0.0, 1.0, 0.0, 1.0, 1.0, 0.0, 0.0, 1.0, 0.0, 1.0, 1.0, 0.0, 0.0, 1.0, 0.0, 1.0, 1.0, 0.0, 0.0, 1.0, 0.0, 1.0, 1.0, 0.0, 0.0, 1.0, 0.0, 1.0, 1.0, 0.0, 1.0, 0.0, 0.0, 1.0, 0.0, 1.0, 1.0, 0.0, 1.0, 0.0, 0.0, 1.0, 0.0, 1.0, 1.0, 0.0, 1.0, 0.0, 0.0, 1.0, 0.0, 1.0, 1.0, 0.0, 1.0, 0.0, 0.0, 1.0, 0.0, 1.0, 1.0, 0.0, 1.0, 0.0, 0.0, 1.0, 0.0, 1.0, 1.0, 0.0, 1.0, 0.0, 0.0, 1.0, 0.0, 1.0, 1.0, 0.0, 1.0, 0.0, 0.0, 1.0, 0.0, 1.0, 1.0, 0.0, 1.0, 0.0, 0.0, 1.0, 0.0, 1.0, 1.0, 0.0, 1.0, 0.0, 0.0, 1.0, 0.0, 1.0, 1.0, 0.0, 1.0, 0.0, 0.0, 1.0, 0.0, 1.0, 1.0, 0.0, 1.0, 0.0, 0.0, 1.0, 0.0, 1.0, 1.0, 0.0, 1.0, 0.0, 0.0, 1.0, 0.0, 1.0, 1.0, 0.0, 1.0, 0.0, 0.0, 1.0, 0.0, 1.0, 1.0, 0.0, 1.0, 0.0, 0.0, 1.0, 0.0, 1.0, 1.0, 0.0, 1.0, 0.0, 0.0, 1.0, 0.0, 1.0, 1.0, 0.0, 1.0, 0.0, 0.0, 1.0, 0.0, 1.0, 1.0, 0.0, 1.0, 0.0, 0.0, 1.0, 0.0, 1.0, 1.0, 0.0, 1.0, 0.0, 0.0, 1.0, 0.0, 1.0, 1.0, 0.0, 0.0, 1.0, 0.0, 1.0, 1.0, 0.0, 0.0, 1.0, 0.0, 1.0, 1.0, 0.0, 0.0, 1.0, 0.0, 1.0, 1.0, 0.0, 0.0, 1.0, 0.0, 1.0, 1.0, 0.0, 0.0, 1.0, 0.0, 1.0, 1.0, 0.0, 0.0, 1.0, 0.0, 1.0, 1.0, 0.0, 0.0, 1.0, 0.0, 1.0, 1.0, 0.0, 0.0, 1.0, 0.0, 1.0, 1.0, 0.0, 0.0, 1.0, 0.0, 1.0, 1.0, 0.0, 0.0, 1.0, 0.0, 1.0, 1.0, 0.0, 0.0, 1.0, 0.0, 1.0, 1.0, 0.0, 0.0, 1.0, 0.0, 1.0, 1.0, 0.0, 0.0, 1.0, 0.0, 1.0, 1.0, 0.0, 0.0, 1.0, 0.0, 1.0, 1.0, 0.0, 0.0, 1.0, 0.0, 1.0, 1.0, 0.0, 0.0, 1.0, 0.0, 1.0, 1.0, 0.0, 0.0, 1.0, 0.0, 1.0, 1.0, 0.0, 0.0, 1.0, 0.0, 1.0, 1.0, 0.0, 0.0, 1.0, 0.0, 1.0, 1.0, 0.0, 0.0, 1.0, 0.0, 1.0, 1.0, 0.0, 0.0, 1.0, 0.0, 1.0, 1.0, 0.0, 0.0, 1.0, 0.0, 1.0, 1.0, 0.0, 0.0, 1.0, 0.0, 1.0, 1.0, 0.0, 0.0, 1.0, 0.0, 1.0, 1.0, 0.0, 0.0, 1.0, 0.0, 1.0, 1.0, 0.0, 0.0, 1.0, 0.0, 1.0, 1.0, 0.0, 0.0, 1.0, 0.0, 1.0, 1.0, 0.0, 0.0, 1.0, 0.0, 1.0, 1.0, 0.0, 0.0, 1.0, 0.0, 1.0, 1.0, 0.0, 0.0, 1.0, 0.0, 1.0, 1.0, 0.0, 0.0, 1.0, 0.0, 1.0, 1.0, 0.0, 0.0, 1.0, 0.0, 1.0, 1.0, 0.0, 0.0, 1.0, 0.0, 1.0, 1.0, 0.0, 0.0, 1.0, 0.0, 1.0, 1.0, 0.0, 0.0, 1.0, 0.0, 1.0, 1.0, 0.0, 0.0, 1.0, 0.0, 1.0, 1.0, 0.0, 0.0, 1.0, 0.0, 1.0, 1.0, 0.0, 0.0, 1.0, 0.0, 1.0, 1.0, 0.0, 0.0, 1.0, 0.0, 1.0, 1.0, 0.0, 0.0, 1.0, 0.0, 1.0, 1.0, 0.0, 0.0, 1.0, 0.0, 1.0, 1.0, 0.0, 0.0, 1.0, 0.0, 1.0, 1.0, 0.0, 0.0, 1.0, 0.0, 1.0, 1.0, 0.0, 0.0, 1.0, 0.0, 1.0, 1.0, 0.0, 0.0, 1.0, 0.0, 1.0, 1.0, 0.0, 0.0, 1.0, 0.0, 1.0, 1.0, 0.0, 0.0, 1.0, 0.0, 1.0, 1.0, 0.0, 0.0, 1.0, 0.0, 1.0, 1.0, 0.0, 0.0, 1.0, 0.0, 1.0, 1.0, 0.0, 0.0, 1.0, 0.0, 1.0, 1.0, 0.0, 0.0, 1.0, 0.0, 1.0, 1.0, 0.0, 0.0, 1.0, 0.0, 1.0, 1.0, 0.0, 0.0, 1.0, 0.0, 1.0, 1.0, 0.0, 0.0, 1.0, 0.0, 1.0, 1.0, 0.0, 0.0, 1.0, 0.0, 1.0, 1.0, 0.0, 0.0, 1.0, 0.0, 1.0, 1.0, 0.0, 0.0, 1.0, 0.0, 1.0, 1.0, 0.0, 0.0, 1.0, 0.0, 1.0, 1.0, 0.0, 0.0, 1.0, 0.0, 1.0, 1.0, 0.0, 0.0, 1.0, 0.0, 1.0, 1.0, 0.0, 0.0, 1.0, 0.0, 1.0, 1.0, 0.0, 0.0, 1.0, 0.0, 1.0, 1.0, 0.0, 0.0, 1.0, 0.0, 1.0, 1.0, 0.0, 0.0, 1.0, 0.0, 1.0, 1.0, 0.0, 0.0, 1.0, 0.0, 1.0, 1.0, 0.0, 0.0, 1.0, 0.0, 1.0, 1.0, 0.0, 0.0, 1.0, 0.0, 1.0, 1.0, 0.0, 0.0, 1.0, 0.0, 1.0, 1.0, 0.0, 0.0, 1.0, 0.0, 1.0, 1.0, 0.0, 0.0, 1.0, 0.0, 1.0, 1.0, 0.0, 0.0, 1.0, 0.0, 1.0, 1.0, 0.0, 0.0, 1.0, 0.0, 1.0, 1.0, 0.0, 0.0, 1.0, 0.0, 1.0, 1.0, 0.0, 0.0, 1.0, 0.0, 1.0, 1.0, 0.0, 0.0, 1.0, 0.0, 1.0, 1.0, 0.0, 0.0, 1.0, 0.0, 1.0, 1.0, 0.0, 0.0, 1.0, 0.0, 1.0, 1.0, 0.0, 0.0, 1.0, 0.0, 1.0, 1.0, 0.0, 0.0, 1.0, 0.0, 1.0, 1.0, 0.0, 0.0, 1.0, 0.0, 1.0, 1.0, 0.0, 0.0, 1.0, 0.0, 1.0, 1.0, 0.0, 0.0, 1.0, 0.0, 1.0, 1.0, 0.0, 0.0, 1.0, 0.0, 1.0, 1.0, 0.0, 0.0, 1.0, 0.0, 1.0, 1.0, 0.0, 0.0, 1.0, 0.0, 1.0, 1.0, 0.0, 0.0, 1.0, 0.0, 1.0, 1.0, 0.0, 0.0, 1.0, 0.0, 1.0, 1.0, 0.0, 0.0, 1.0, 0.0, 1.0, 1.0, 0.0, 0.0, 1.0, 0.0, 1.0, 1.0, 0.0, 0.0, 1.0, 0.0, 1.0, 1.0, 0.0, 0.0, 1.0, 0.0, 1.0, 1.0, 0.0, 0.0, 1.0, 0.0, 1.0, 1.0, 0.0, 0.0, 1.0, 0.0, 1.0, 1.0, 0.0, 0.0, 1.0, 0.0, 1.0, 1.0, 0.0, 0.0, 1.0, 0.0, 1.0, 1.0, 0.0, 0.0, 1.0, 0.0, 1.0, 1.0, 0.0, 0.0, 1.0, 0.0, 1.0, 1.0, 0.0, 0.0, 1.0, 0.0, 1.0, 1.0, 0.0, 0.0, 1.0, 0.0, 1.0, 1.0, 0.0, 0.0, 1.0, 0.0, 1.0, 1.0, 0.0, 0.0, 1.0, 0.0, 1.0, 1.0, 0.0, 0.0, 1.0, 0.0, 1.0, 1.0, 0.0, 0.0, 1.0, 0.0, 1.0, 1.0, 0.0, 0.0, 1.0, 0.0, 1.0, 1.0, 0.0, 0.0, 1.0, 0.0, 1.0, 1.0, 0.0, 0.0, 1.0, 0.0, 1.0, 1.0, 0.0, 0.0, 1.0, 0.0, 1.0, 1.0, 0.0, 0.0, 1.0, 0.0, 1.0, 1.0, 0.0, 0.0, 1.0, 0.0, 1.0, 1.0, 0.0, 0.0, 1.0, 0.0, 1.0, 1.0, 0.0, 0.0, 1.0, 0.0, 1.0, 1.0, 0.0, 0.0, 1.0, 0.0, 1.0, 1.0, 0.0, 0.0, 1.0, 0.0, 1.0, 1.0, 0.0, 0.0, 1.0, 0.0, 1.0, 1.0, 0.0, 0.0, 1.0, 0.0, 1.0, 1.0, 0.0, 0.0, 1.0, 0.0, 1.0, 1.0, 0.0, 0.0, 1.0, 0.0, 1.0, 1.0, 0.0, 0.0, 1.0, 0.0, 1.0, 1.0, 0.0, 0.0, 1.0, 0.0, 1.0, 1.0, 0.0, 0.0, 1.0, 0.0, 1.0, 1.0, 0.0, 0.0, 1.0, 0.0, 1.0, 1.0, 0.0, 0.0, 1.0, 0.0, 1.0, 1.0, 0.0, 0.0, 1.0, 0.0, 1.0, 1.0, 0.0, 0.0, 1.0, 0.0, 1.0, 1.0, 0.0, 0.0, 1.0, 0.0, 1.0, 1.0, 0.0, 0.0, 1.0, 0.0, 1.0, 1.0, 0.0, 0.0, 1.0, 0.0, 1.0, 1.0, 0.0, 0.0, 1.0, 0.0, 1.0, 1.0, 0.0, 0.0, 1.0, 0.0, 1.0, 1.0, 0.0, 0.0, 1.0, 0.0, 1.0, 1.0, 0.0, 0.0, 1.0, 0.0, 1.0, 1.0, 0.0, 0.0, 1.0, 0.0, 1.0, 1.0, 0.0, 0.0, 1.0, 0.0, 1.0, 1.0, 0.0, 0.0, 1.0, 0.0, 1.0, 1.0, 0.0, 0.0, 1.0, 0.0, 1.0, 1.0, 0.0, 0.0, 1.0, 0.0, 1.0, 1.0, 0.0, 0.0, 1.0, 0.0, 1.0, 1.0, 0.0, 0.0, 1.0, 0.0, 1.0, 1.0, 0.0, 0.0, 1.0, 0.0, 1.0, 1.0, 0.0, 0.0, 1.0, 0.0, 1.0, 1.0, 0.0, 0.0, 1.0, 0.0, 1.0, 1.0, 0.0, 0.0, 1.0, 0.0, 1.0, 1.0, 0.0, 0.0, 1.0, 0.0, 1.0, 1.0, 0.0, 0.0, 1.0, 0.0, 1.0, 1.0, 0.0, 1.0, 0.0, 0.0, 1.0, 0.0, 1.0, 1.0, 0.0, 1.0, 0.0, 0.0, 1.0, 0.0, 1.0, 1.0, 0.0, 1.0, 0.0, 0.0, 1.0, 0.0, 1.0, 1.0, 0.0, 1.0, 0.0, 0.0, 1.0, 0.0, 1.0, 1.0, 0.0, 1.0, 0.0, 0.0, 1.0, 0.0, 1.0, 1.0, 0.0, 1.0, 0.0, 0.0, 1.0, 0.0, 1.0, 1.0, 0.0, 0.0, 1.0, 0.0, 1.0, 1.0, 0.0, 0.0, 1.0, 0.0, 1.0, 1.0, 0.0, 0.0, 1.0, 0.0, 1.0, 1.0, 0.0, 0.0, 1.0, 0.0, 1.0, 1.0, 0.0, 0.0, 1.0, 0.0, 1.0, 1.0, 0.0, 0.0, 1.0, 0.0, 1.0, 1.0, 0.0, 0.0, 1.0, 0.0, 1.0, 1.0, 0.0, 0.0, 1.0, 0.0, 1.0, 1.0, 0.0, 0.0, 1.0, 0.0, 1.0, 1.0, 0.0, 0.0, 1.0, 0.0, 1.0, 1.0, 0.0, 0.0, 1.0, 0.0, 1.0, 1.0, 0.0, 0.0, 1.0, 0.0, 1.0, 1.0, 0.0, 0.0, 1.0, 0.0, 1.0, 1.0, 0.0, 0.0, 1.0, 0.0, 1.0, 1.0, 0.0, 0.0, 1.0, 0.0, 1.0, 1.0, 0.0, 0.0, 1.0, 0.0, 1.0, 1.0, 0.0, 0.0, 1.0, 0.0, 1.0, 1.0, 0.0, 0.0, 1.0, 0.0, 1.0, 1.0, 0.0, 0.0, 1.0, 0.0, 1.0, 1.0, 0.0, 0.0, 1.0, 0.0, 1.0, 1.0, 0.0, 0.0, 1.0, 0.0, 1.0, 1.0, 0.0, 0.0, 1.0, 0.0, 1.0, 1.0, 0.0, 0.0, 1.0, 0.0, 1.0, 1.0, 0.0, 0.0, 1.0, 0.0, 1.0, 1.0, 0.0, 0.0, 1.0, 0.0, 1.0, 1.0, 0.0, 0.0, 1.0, 0.0, 1.0, 1.0, 0.0, 0.0, 1.0, 0.0, 1.0, 1.0, 0.0, 0.0, 1.0, 0.0, 1.0, 1.0, 0.0, 0.0, 1.0, 0.0, 1.0, 1.0, 0.0, 0.0, 1.0, 0.0, 1.0, 1.0, 0.0, 0.0, 1.0, 0.0, 1.0, 1.0, 0.0, 0.0, 1.0, 0.0, 1.0, 1.0, 0.0, 0.0, 1.0, 0.0, 1.0, 1.0, 0.0, 0.0, 1.0, 0.0, 1.0, 1.0, 0.0, 0.0, 1.0, 0.0, 1.0, 1.0, 0.0, 0.0, 1.0, 0.0, 1.0, 1.0, 0.0, 0.0, 1.0, 0.0, 1.0, 1.0, 0.0, 0.0, 1.0, 0.0, 1.0, 1.0, 0.0, 0.0, 1.0, 0.0, 1.0, 1.0, 0.0, 0.0, 1.0, 0.0, 1.0, 1.0, 0.0, 0.0, 1.0, 0.0, 1.0, 1.0, 0.0, 0.0, 1.0, 0.0, 1.0, 1.0, 0.0, 0.0, 1.0, 0.0, 1.0, 1.0, 0.0, 0.0, 1.0, 0.0, 1.0, 1.0, 0.0, 0.0, 1.0, 0.0, 1.0, 1.0, 0.0, 0.0, 1.0, 0.0, 1.0, 1.0, 0.0, 0.0, 1.0, 0.0, 1.0, 1.0, 0.0, 0.0, 1.0, 0.0, 1.0, 1.0, 0.0, 0.0, 1.0, 0.0, 1.0, 1.0, 0.0, 0.0, 1.0, 0.0, 1.0, 1.0, 0.0, 0.0, 1.0, 0.0, 1.0, 1.0, 0.0, 0.0, 1.0, 0.0, 1.0, 1.0, 0.0, 0.0, 1.0, 0.0, 1.0, 1.0, 0.0, 0.0, 1.0, 0.0, 1.0, 1.0, 0.0, 0.0, 1.0, 0.0, 1.0, 1.0, 0.0, 0.0, 1.0, 0.0, 1.0, 1.0, 0.0, 0.0, 1.0, 0.0, 1.0, 1.0, 0.0, 0.0, 1.0, 0.0, 1.0, 1.0, 0.0, 0.0, 1.0, 0.0, 1.0, 1.0, 0.0, 0.0, 1.0, 0.0, 1.0, 1.0, 0.0, 1.0, 0.0, 0.0, 1.0, 0.0, 1.0, 1.0, 0.0, 1.0, 0.0, 0.0, 1.0, 0.0, 1.0, 1.0, 0.0, 1.0, 0.0, 0.0, 1.0, 0.0, 1.0, 1.0, 0.0, 1.0, 0.0, 0.0, 1.0, 0.0, 1.0, 1.0, 0.0, 1.0, 0.0, 0.0, 1.0, 0.0, 1.0, 1.0, 0.0, 1.0, 0.0, 0.0, 1.0, 0.0, 1.0, 1.0, 0.0, 0.0, 1.0, 0.0, 1.0, 1.0, 0.0, 0.0, 1.0, 0.0, 1.0, 1.0, 0.0, 0.0, 1.0, 0.0, 1.0, 1.0, 0.0, 0.0, 1.0, 0.0, 1.0, 1.0, 0.0, 0.0, 1.0, 0.0, 1.0, 1.0, 0.0, 0.0, 1.0, 0.0, 1.0, 1.0, 0.0, 0.0, 1.0, 0.0, 1.0, 1.0, 0.0, 0.0, 1.0, 0.0, 1.0, 1.0, 0.0, 0.0, 1.0, 0.0, 1.0, 1.0, 0.0, 0.0, 1.0, 0.0, 1.0, 1.0, 0.0, 0.0, 1.0, 0.0, 1.0, 1.0, 0.0, 0.0, 1.0, 0.0, 1.0, 1.0, 0.0, 0.0, 1.0, 0.0, 1.0, 1.0, 0.0, 0.0, 1.0, 0.0, 1.0, 1.0, 0.0, 0.0, 1.0, 0.0, 1.0, 1.0, 0.0, 0.0, 1.0, 0.0, 1.0, 1.0, 0.0, 0.0, 1.0, 0.0, 1.0, 1.0, 0.0, 0.0, 1.0, 0.0, 1.0, 1.0, 0.0, 0.0, 1.0, 0.0, 1.0, 1.0, 0.0, 0.0, 1.0, 0.0, 1.0, 1.0, 0.0, 0.0, 1.0, 0.0, 1.0, 1.0, 0.0, 0.0, 1.0, 0.0, 1.0, 1.0, 0.0, 0.0, 1.0, 0.0, 1.0, 1.0, 0.0, 0.0, 1.0, 0.0, 1.0, 1.0, 0.0, 0.0, 1.0, 0.0, 1.0, 1.0, 0.0, 0.0, 1.0, 0.0, 1.0, 1.0, 0.0, 0.0, 1.0, 0.0, 1.0, 1.0, 0.0, 0.0, 1.0, 0.0, 1.0, 1.0, 0.0, 0.0, 1.0, 0.0, 1.0, 1.0, 0.0, 0.0, 1.0, 0.0, 1.0, 1.0, 0.0, 0.0, 1.0, 0.0, 1.0, 1.0, 0.0, 0.0, 1.0, 0.0, 1.0, 1.0, 0.0, 0.0, 1.0, 0.0, 1.0, 1.0, 0.0, 0.0, 1.0, 0.0, 1.0, 1.0, 0.0, 0.0, 1.0, 0.0, 1.0, 1.0, 0.0, 0.0, 1.0, 0.0, 1.0, 1.0, 0.0, 0.0, 1.0, 0.0, 1.0, 1.0, 0.0, 0.0, 1.0, 0.0, 1.0, 1.0, 0.0, 0.0, 1.0, 0.0, 1.0, 1.0, 0.0, 0.0, 1.0, 0.0, 1.0, 1.0, 0.0, 0.0, 1.0, 0.0, 1.0, 1.0, 0.0, 0.0, 1.0, 0.0, 1.0, 1.0, 0.0, 0.0, 1.0, 0.0, 1.0, 1.0, 0.0, 0.0, 1.0, 0.0, 1.0, 1.0, 0.0, 0.0, 1.0, 0.0, 1.0, 1.0, 0.0, 0.0, 1.0, 0.0, 1.0, 1.0, 0.0, 0.0, 1.0, 0.0, 1.0, 1.0, 0.0, 0.0, 1.0, 0.0, 1.0, 1.0, 0.0, 0.0, 1.0, 0.0, 1.0, 1.0, 0.0, 0.0, 1.0, 0.0, 1.0, 1.0, 0.0, 0.0, 1.0, 0.0, 1.0, 1.0, 0.0, 0.0, 1.0, 0.0, 1.0, 1.0, 0.0, 0.0, 1.0, 0.0, 1.0, 1.0, 0.0, 0.0, 1.0, 0.0, 1.0, 1.0, 0.0, 0.0, 1.0, 0.0, 1.0, 1.0, 0.0, 0.0, 1.0, 0.0, 1.0, 1.0, 0.0, 0.0, 1.0, 0.0, 1.0, 1.0, 0.0, 0.0, 1.0, 0.0, 1.0, 1.0, 0.0, 0.0, 1.0, 0.0, 1.0, 1.0, 0.0, 0.0, 1.0, 0.0, 1.0, 1.0, 0.0, 1.0, 0.0, 0.0, 1.0, 0.0, 1.0, 1.0, 0.0, 1.0, 0.0, 0.0, 1.0, 0.0, 1.0, 1.0, 0.0, 1.0, 0.0, 0.0, 1.0, 0.0, 1.0, 1.0, 0.0, 0.0, 1.0, 0.0, 1.0, 1.0, 0.0, 0.0, 1.0, 0.0, 1.0, 1.0, 0.0, 0.0, 1.0, 0.0, 1.0, 1.0, 0.0, 0.0, 1.0, 0.0, 1.0, 1.0, 0.0, 0.0, 1.0, 0.0, 1.0, 1.0, 0.0, 0.0, 1.0, 0.0, 1.0, 1.0, 0.0, 0.0, 1.0, 0.0, 1.0, 1.0, 0.0, 0.0, 1.0, 0.0, 1.0, 1.0, 0.0, 0.0, 1.0, 0.0, 1.0, 1.0, 0.0, 0.0, 1.0, 0.0, 1.0, 1.0, 0.0, 0.0, 1.0, 0.0, 1.0, 1.0, 0.0, 0.0, 1.0, 0.0, 1.0, 1.0, 0.0, 0.0, 1.0, 0.0, 1.0, 1.0, 0.0, 0.0, 1.0, 0.0, 1.0, 1.0, 0.0, 0.0, 1.0, 0.0, 1.0, 1.0, 0.0, 0.0, 1.0, 0.0, 1.0, 1.0, 0.0, 0.0, 1.0, 0.0, 1.0, 1.0, 0.0, 0.0, 1.0, 0.0, 1.0, 1.0, 0.0, 0.0, 1.0, 0.0, 1.0, 1.0, 0.0, 0.0, 1.0, 0.0, 1.0, 1.0, 0.0, 0.0, 1.0, 0.0, 1.0, 1.0, 0.0, 0.0, 1.0, 0.0, 1.0, 1.0, 0.0, 0.0, 1.0, 0.0, 1.0, 1.0, 0.0, 0.0, 1.0, 0.0, 1.0, 1.0, 0.0, 0.0, 1.0, 0.0, 1.0, 1.0, 0.0, 0.0, 1.0, 0.0, 1.0, 1.0, 0.0, 0.0, 1.0, 0.0, 1.0, 1.0, 0.0, 0.0, 1.0, 0.0, 1.0, 1.0, 0.0, 0.0, 1.0, 0.0, 1.0, 1.0, 0.0, 0.0, 1.0, 0.0, 1.0, 1.0, 0.0, 0.0, 1.0, 0.0, 1.0, 1.0, 0.0, 0.0, 1.0, 0.0, 1.0, 1.0, 0.0, 0.0, 1.0, 0.0, 1.0, 1.0, 0.0, 0.0, 1.0, 0.0, 1.0, 1.0, 0.0, 0.0, 1.0, 0.0, 1.0, 1.0, 0.0, 0.0, 1.0, 0.0, 1.0, 1.0, 0.0, 0.0, 1.0, 0.0, 1.0, 1.0, 0.0, 0.0, 1.0, 0.0, 1.0, 1.0, 0.0, 0.0, 1.0, 0.0, 1.0, 1.0, 0.0, 0.0, 1.0, 0.0, 1.0, 1.0, 0.0, 0.0, 1.0, 0.0, 1.0, 1.0, 0.0, 0.0, 1.0, 0.0, 1.0, 1.0, 0.0, 0.0, 1.0, 0.0, 1.0, 1.0, 0.0, 0.0, 1.0, 0.0, 1.0, 1.0, 0.0, 0.0, 1.0, 0.0, 1.0, 1.0, 0.0, 0.0, 1.0, 0.0, 1.0, 1.0, 0.0, 0.0, 1.0, 0.0, 1.0, 1.0, 0.0, 0.0, 1.0, 0.0, 1.0, 1.0, 0.0, 0.0, 1.0, 0.0, 1.0, 1.0, 0.0, 0.0, 1.0, 0.0, 1.0, 1.0, 0.0, 0.0, 1.0, 0.0, 1.0, 1.0, 0.0, 0.0, 1.0, 0.0, 1.0, 1.0, 0.0, 0.0, 1.0, 0.0, 1.0, 1.0, 0.0, 0.0, 1.0, 0.0, 1.0, 1.0, 0.0, 0.0, 1.0, 0.0, 1.0, 1.0, 0.0, 0.0, 1.0, 0.0, 1.0, 1.0, 0.0, 0.0, 1.0, 0.0, 1.0, 1.0, 0.0, 0.0, 1.0, 0.0, 1.0, 1.0, 0.0, 0.0, 1.0, 0.0, 1.0, 1.0, 0.0, 0.0, 1.0, 0.0, 1.0, 1.0, 0.0, 0.0, 1.0, 0.0, 1.0, 1.0, 0.0, 0.0, 1.0, 0.0, 1.0, 1.0, 0.0, 0.0, 1.0, 0.0, 1.0, 1.0, 0.0, 0.0, 1.0, 0.0, 1.0, 1.0, 0.0, 0.0, 1.0, 0.0, 1.0, 1.0, 0.0, 0.0, 1.0, 0.0, 1.0, 1.0, 0.0, 0.0, 1.0, 0.0, 1.0, 1.0, 0.0, 0.0, 1.0, 0.0, 1.0, 1.0, 0.0, 0.0, 1.0, 0.0, 1.0, 1.0, 0.0, 0.0, 1.0, 0.0, 1.0, 1.0, 0.0, 0.0, 1.0, 0.0, 1.0, 1.0, 0.0, 0.0, 1.0, 0.0, 1.0, 1.0, 0.0, 0.0, 1.0, 0.0, 1.0, 1.0, 0.0, 0.0, 1.0, 0.0, 1.0, 1.0, 0.0, 0.0, 1.0, 0.0, 1.0, 1.0, 0.0, 0.0, 1.0, 0.0, 1.0, 1.0, 0.0, 0.0, 1.0, 0.0, 1.0, 1.0, 0.0, 0.0, 1.0, 0.0, 1.0, 1.0, 0.0, 0.0, 1.0, 0.0, 1.0, 1.0, 0.0, 0.0, 1.0, 0.0, 1.0, 1.0, 0.0, 0.0, 1.0, 0.0, 1.0, 1.0, 0.0, 0.0, 1.0, 0.0, 1.0, 1.0, 0.0, 0.0, 1.0, 0.0, 1.0, 1.0, 0.0, 0.0, 1.0, 0.0, 1.0, 1.0, 0.0, 0.0, 1.0, 0.0, 1.0, 1.0, 0.0, 0.0, 1.0, 0.0, 1.0, 1.0, 0.0, 0.0, 1.0, 0.0, 1.0, 1.0, 0.0, 0.0, 1.0, 0.0, 1.0, 1.0, 0.0, 0.0, 1.0, 0.0, 1.0, 1.0, 0.0, 0.0, 1.0, 0.0, 1.0, 1.0, 0.0, 0.0, 1.0, 0.0, 1.0, 1.0, 0.0, 0.0, 1.0, 0.0, 1.0, 1.0, 0.0, 0.0, 1.0, 0.0, 1.0, 1.0, 0.0, 0.0, 1.0, 0.0, 1.0, 1.0, 0.0, 0.0, 1.0, 0.0, 1.0, 1.0, 0.0, 0.0, 1.0, 0.0, 1.0, 1.0, 0.0, 0.0, 1.0, 0.0, 1.0, 1.0, 0.0, 0.0, 1.0, 0.0, 1.0, 1.0, 0.0, 0.0, 1.0, 0.0, 1.0, 1.0, 0.0, 0.0, 1.0, 0.0, 1.0, 1.0, 0.0, 0.0, 1.0, 0.0, 1.0, 1.0, 0.0, 0.0, 1.0, 0.0, 1.0, 1.0, 0.0, 0.0, 1.0, 0.0, 1.0, 1.0, 0.0, 0.0, 1.0, 0.0, 1.0, 1.0, 0.0, 0.0, 1.0, 0.0, 1.0, 1.0, 0.0, 0.0, 1.0, 0.0, 1.0, 1.0, 0.0, 0.0, 1.0, 0.0, 1.0, 1.0, 0.0, 0.0, 1.0, 0.0, 1.0, 1.0, 0.0, 0.0, 1.0, 0.0, 1.0, 1.0, 0.0, 0.0, 1.0, 0.0, 1.0, 1.0, 0.0, 0.0, 1.0, 0.0, 1.0, 1.0, 0.0, 0.0, 1.0, 0.0, 1.0, 1.0, 0.0, 0.0, 1.0, 0.0, 1.0, 1.0, 0.0, 0.0, 1.0, 0.0, 1.0, 1.0, 0.0, 0.0, 1.0, 0.0, 1.0, 1.0, 0.0, 0.0, 1.0, 0.0, 1.0, 1.0, 0.0, 0.0, 1.0, 0.0, 1.0, 1.0, 0.0, 0.0, 1.0, 0.0, 1.0, 1.0, 0.0, 0.0, 1.0, 0.0, 1.0, 1.0, 0.0, 0.0, 1.0, 0.0, 1.0, 1.0, 0.0, 0.0, 1.0, 0.0, 1.0, 1.0, 0.0, 0.0, 1.0, 0.0, 1.0, 1.0, 0.0, 0.0, 1.0, 0.0, 1.0, 1.0, 0.0, 0.0, 1.0, 0.0, 1.0, 1.0, 0.0, 0.0, 1.0, 0.0, 1.0, 1.0, 0.0, 0.0, 1.0, 0.0, 1.0, 1.0, 0.0, 0.0, 1.0, 0.0, 1.0, 1.0, 0.0, 0.0, 1.0, 0.0, 1.0, 1.0, 0.0, 0.0, 1.0, 0.0, 1.0, 1.0, 0.0, 0.0, 1.0, 0.0, 1.0, 1.0, 0.0, 0.0, 1.0, 0.0, 1.0, 1.0, 0.0, 0.0, 1.0, 0.0, 1.0, 1.0, 0.0, 0.0, 1.0, 0.0, 1.0, 1.0, 0.0, 0.0, 1.0, 0.0, 1.0, 1.0, 0.0, 0.0, 1.0, 0.0, 1.0, 1.0, 0.0, 0.0, 1.0, 0.0, 1.0, 1.0, 0.0, 0.0, 1.0, 0.0, 1.0, 1.0, 0.0, 0.0, 1.0, 0.0, 1.0, 1.0, 0.0, 0.0, 1.0, 0.0, 1.0, 1.0, 0.0, 0.0, 1.0, 0.0, 1.0, 1.0, 0.0, 0.0, 1.0, 0.0, 1.0, 1.0, 0.0, 0.0, 1.0, 0.0, 1.0, 1.0, 0.0, 0.0, 1.0, 0.0, 1.0, 1.0, 0.0, 0.0, 1.0, 0.0, 1.0, 1.0, 0.0, 0.0, 1.0, 0.0, 1.0, 1.0, 0.0, 0.0, 1.0, 0.0, 1.0, 1.0, 0.0, 0.0, 1.0, 0.0, 1.0, 1.0, 0.0, 0.0, 1.0, 0.0, 1.0, 1.0, 0.0, 0.0, 1.0, 0.0, 1.0, 1.0, 0.0, 0.0, 1.0, 0.0, 1.0, 1.0, 0.0, 0.0, 1.0, 0.0, 1.0, 1.0, 0.0, 0.0, 1.0, 0.0, 1.0, 1.0, 0.0, 0.0, 1.0, 0.0, 1.0, 1.0, 0.0, 0.0, 1.0, 0.0, 1.0, 1.0, 0.0, 0.0, 1.0, 0.0, 1.0, 1.0, 0.0, 0.0, 1.0, 0.0, 1.0, 1.0, 0.0, 0.0, 1.0, 0.0, 1.0, 1.0, 0.0, 0.0, 1.0, 0.0, 1.0, 1.0, 0.0, 0.0, 1.0, 0.0, 1.0, 1.0, 0.0, 0.0, 1.0, 0.0, 1.0, 1.0, 0.0, 0.0, 1.0, 0.0, 1.0, 1.0, 0.0, 0.0, 1.0, 0.0, 1.0, 1.0, 0.0, 0.0, 1.0, 0.0, 1.0, 1.0, 0.0, 0.0, 1.0, 0.0, 1.0, 1.0, 0.0, 0.0, 1.0, 0.0, 1.0, 1.0, 0.0, 0.0, 1.0, 0.0, 1.0, 1.0, 0.0, 0.0, 1.0, 0.0, 1.0, 1.0, 0.0, 0.0, 1.0, 0.0, 1.0, 1.0, 0.0, 0.0, 1.0, 0.0, 1.0, 1.0, 0.0, 0.0, 1.0, 0.0, 1.0, 1.0, 0.0, 0.0, 1.0, 0.0, 1.0, 1.0, 0.0, 0.0, 1.0, 0.0, 1.0, 1.0, 0.0, 0.0, 1.0, 0.0, 1.0, 1.0, 0.0, 0.0, 1.0, 0.0, 1.0, 1.0, 0.0, 0.0, 1.0, 0.0, 1.0, 1.0, 0.0, 0.0, 1.0, 0.0, 1.0, 1.0, 0.0, 0.0, 1.0, 0.0, 1.0, 1.0, 0.0, 0.0, 1.0, 0.0, 1.0, 1.0, 0.0, 0.0, 1.0, 0.0, 1.0, 1.0, 0.0, 0.0, 1.0, 0.0, 1.0, 1.0, 0.0, 0.0, 1.0, 0.0, 1.0, 1.0, 0.0, 0.0, 1.0, 0.0, 1.0, 1.0, 0.0, 0.0, 1.0, 0.0, 1.0, 1.0, 0.0, 0.0, 1.0, 0.0, 1.0, 1.0, 0.0, 0.0, 1.0, 0.0, 1.0, 1.0, 0.0, 0.0, 1.0, 0.0, 1.0, 1.0, 0.0, 0.0, 1.0, 0.0, 1.0, 1.0, 0.0, 0.0, 1.0, 0.0, 1.0, 1.0, 0.0, 0.0, 1.0, 0.0, 1.0, 1.0, 0.0, 0.0, 1.0, 0.0, 1.0, 1.0, 0.0, 0.0, 1.0, 0.0, 1.0, 1.0, 0.0, 0.0, 1.0, 0.0, 1.0, 1.0, 0.0, 0.0, 1.0, 0.0, 1.0, 1.0, 0.0, 0.0, 1.0, 0.0, 1.0, 1.0, 0.0, 0.0, 1.0, 0.0, 1.0, 1.0, 0.0, 0.0, 1.0, 0.0, 1.0, 1.0, 0.0, 0.0, 1.0, 0.0, 1.0, 1.0, 0.0, 0.0, 1.0, 0.0, 1.0, 1.0, 0.0, 0.0, 1.0, 0.0, 1.0, 1.0, 0.0, 0.0, 1.0, 0.0, 1.0, 1.0, 0.0, 0.0, 1.0, 0.0, 1.0, 1.0, 0.0, 0.0, 1.0, 0.0, 1.0, 1.0, 0.0, 0.0, 1.0, 0.0, 1.0, 1.0, 0.0, 0.0, 1.0, 0.0, 1.0, 1.0, 0.0, 1.0, 0.0, 0.0, 1.0, 0.0, 1.0, 1.0, 0.0, 1.0, 0.0, 0.0, 1.0, 0.0, 1.0, 1.0, 0.0, 1.0, 0.0, 0.0, 1.0, 0.0, 1.0, 1.0, 0.0, 1.0, 0.0, 0.0, 1.0, 0.0, 1.0, 1.0, 0.0, 1.0, 0.0, 0.0, 1.0, 0.0, 1.0, 1.0, 0.0, 1.0, 0.0, 0.0, 1.0, 0.0, 1.0, 1.0, 0.0, 1.0, 0.0, 0.0, 1.0, 0.0, 1.0, 1.0, 0.0, 1.0, 0.0, 0.0, 1.0, 0.0, 1.0, 1.0, 0.0, 1.0, 0.0, 0.0, 1.0, 0.0, 1.0, 1.0, 0.0, 1.0, 0.0, 0.0, 1.0, 0.0, 1.0, 1.0, 0.0, 1.0, 0.0, 0.0, 1.0, 0.0, 1.0, 1.0, 0.0, 1.0, 0.0, 0.0, 1.0, 0.0, 1.0, 1.0, 0.0, 1.0, 0.0, 0.0, 1.0, 0.0, 1.0, 1.0, 0.0, 1.0, 0.0, 0.0, 1.0, 0.0, 1.0, 1.0, 0.0, 1.0, 0.0, 0.0, 1.0, 0.0, 1.0, 1.0, 0.0, 1.0, 0.0, 0.0, 1.0, 0.0, 1.0, 1.0, 0.0, 1.0, 0.0, 0.0, 1.0, 0.0, 1.0, 1.0, 0.0, 1.0, 0.0, 0.0, 1.0, 0.0, 1.0, 1.0, 0.0, 1.0, 0.0, 0.0, 1.0, 0.0, 1.0, 1.0, 0.0, 1.0, 0.0, 0.0, 1.0, 0.0, 1.0, 1.0, 0.0, 1.0, 0.0, 0.0, 1.0, 0.0, 1.0, 1.0, 0.0, 0.0, 1.0, 0.0, 1.0, 1.0, 0.0, 0.0, 1.0, 0.0, 1.0, 1.0, 0.0, 0.0, 1.0, 0.0, 1.0, 1.0, 0.0, 0.0, 1.0, 0.0, 1.0, 1.0, 0.0, 0.0, 1.0, 0.0, 1.0, 1.0, 0.0, 0.0, 1.0, 0.0, 1.0, 1.0, 0.0, 0.0, 1.0, 0.0, 1.0, 1.0, 0.0, 0.0, 1.0, 0.0, 1.0, 1.0, 0.0, 0.0, 1.0, 0.0, 1.0, 1.0, 0.0, 0.0, 1.0, 0.0, 1.0, 1.0, 0.0, 0.0, 1.0, 0.0, 1.0, 1.0, 0.0, 0.0, 1.0, 0.0, 1.0, 1.0, 0.0, 0.0, 1.0, 0.0, 1.0, 1.0, 0.0, 0.0, 1.0, 0.0, 1.0, 1.0, 0.0, 0.0, 1.0, 0.0, 1.0, 1.0, 0.0, 0.0, 1.0, 0.0, 1.0, 1.0, 0.0, 0.0, 1.0, 0.0, 1.0, 1.0, 0.0, 0.0, 1.0, 0.0, 1.0, 1.0, 0.0, 0.0, 1.0, 0.0, 1.0, 1.0, 0.0, 0.0, 1.0, 0.0, 1.0, 1.0, 0.0, 0.0, 1.0, 0.0, 1.0, 1.0, 0.0, 0.0, 1.0, 0.0, 1.0, 1.0, 0.0, 0.0, 1.0, 0.0, 1.0, 1.0, 0.0, 0.0, 1.0, 0.0, 1.0, 1.0, 0.0, 0.0, 1.0, 0.0, 1.0, 1.0, 0.0, 0.0, 1.0, 0.0, 1.0, 1.0, 0.0, 0.0, 1.0, 0.0, 1.0, 1.0, 0.0, 0.0, 1.0, 0.0, 1.0, 1.0, 0.0, 0.0, 1.0, 0.0, 1.0, 1.0, 0.0, 0.0, 1.0, 0.0, 1.0, 1.0, 0.0, 0.0, 1.0, 0.0, 1.0, 1.0, 0.0, 0.0, 1.0, 0.0, 1.0, 1.0, 0.0, 0.0, 1.0, 0.0, 1.0, 1.0, 0.0, 0.0, 1.0, 0.0, 1.0, 1.0, 0.0, 0.0, 1.0, 0.0, 1.0, 1.0, 0.0, 0.0, 1.0, 0.0, 1.0, 1.0, 0.0, 0.0, 1.0, 0.0, 1.0, 1.0, 0.0, 0.0, 1.0, 0.0, 1.0, 1.0, 0.0, 0.0, 1.0, 0.0, 1.0, 1.0, 0.0, 0.0, 1.0, 0.0, 1.0, 1.0, 0.0, 0.0, 1.0, 0.0, 1.0, 1.0, 0.0, 0.0, 1.0, 0.0, 1.0, 1.0, 0.0, 0.0, 1.0, 0.0, 1.0, 1.0, 0.0, 0.0, 1.0, 0.0, 1.0, 1.0, 0.0, 0.0, 1.0, 0.0, 1.0, 1.0, 0.0, 0.0, 1.0, 0.0, 1.0, 1.0, 0.0, 0.0, 1.0, 0.0, 1.0, 1.0, 0.0, 0.0, 1.0, 0.0, 1.0, 1.0, 0.0, 0.0, 1.0, 0.0, 1.0, 1.0, 0.0, 0.0, 1.0, 0.0, 1.0, 1.0, 0.0, 0.0, 1.0, 0.0, 1.0, 1.0, 0.0, 0.0, 1.0, 0.0, 1.0, 1.0, 0.0, 0.0, 1.0, 0.0, 1.0, 1.0, 0.0, 0.0, 1.0, 0.0, 1.0, 1.0, 0.0, 0.0, 1.0, 0.0, 1.0, 1.0, 0.0, 0.0, 1.0, 0.0, 1.0, 1.0, 0.0, 0.0, 1.0, 0.0, 1.0, 1.0, 0.0, 0.0, 1.0, 0.0, 1.0, 1.0, 0.0, 0.0, 1.0, 0.0, 1.0, 1.0, 0.0, 0.0, 1.0, 0.0, 1.0, 1.0, 0.0, 1.0, 0.0, 0.0, 1.0, 0.0, 1.0, 1.0, 0.0, 1.0, 0.0, 0.0, 1.0, 0.0, 1.0, 1.0, 0.0, 1.0, 0.0, 0.0, 1.0, 0.0, 1.0, 1.0, 0.0, 1.0, 0.0, 0.0, 1.0, 0.0, 1.0, 1.0, 0.0, 1.0, 0.0, 0.0, 1.0, 0.0, 1.0, 1.0, 0.0, 1.0, 0.0, 0.0, 1.0, 0.0, 1.0, 1.0, 0.0, 0.0, 1.0, 0.0, 1.0, 1.0, 0.0, 0.0, 1.0, 0.0, 1.0, 1.0, 0.0, 0.0, 1.0, 0.0, 1.0, 1.0, 0.0, 0.0, 1.0, 0.0, 1.0, 1.0, 0.0, 0.0, 1.0, 0.0, 1.0, 1.0, 0.0, 0.0, 1.0, 0.0, 1.0, 1.0, 0.0, 0.0, 1.0, 0.0, 1.0, 1.0, 0.0, 0.0, 1.0, 0.0, 1.0, 1.0, 0.0, 0.0, 1.0, 0.0, 1.0, 1.0, 0.0, 0.0, 1.0, 0.0, 1.0, 1.0, 0.0, 0.0, 1.0, 0.0, 1.0, 1.0, 0.0, 0.0, 1.0, 0.0, 1.0, 1.0, 0.0, 0.0, 1.0, 0.0, 1.0, 1.0, 0.0, 0.0, 1.0, 0.0, 1.0, 1.0, 0.0, 0.0, 1.0, 0.0, 1.0, 1.0, 0.0, 0.0, 1.0, 0.0, 1.0, 1.0, 0.0, 0.0, 1.0, 0.0, 1.0, 1.0, 0.0, 0.0, 1.0, 0.0, 1.0, 1.0, 0.0, 0.0, 1.0, 0.0, 1.0, 1.0, 0.0, 0.0, 1.0, 0.0, 1.0, 1.0, 0.0, 0.0, 1.0, 0.0, 1.0, 1.0, 0.0, 0.0, 1.0, 0.0, 1.0, 1.0, 0.0, 0.0, 1.0, 0.0, 1.0, 1.0, 0.0, 0.0, 1.0, 0.0, 1.0, 1.0, 0.0, 0.0, 1.0, 0.0, 1.0, 1.0, 0.0, 0.0, 1.0, 0.0, 1.0, 1.0, 0.0, 0.0, 1.0, 0.0, 1.0, 1.0, 0.0, 0.0, 1.0, 0.0, 1.0, 1.0, 0.0, 0.0, 1.0, 0.0, 1.0, 1.0, 0.0, 0.0, 1.0, 0.0, 1.0, 1.0, 0.0, 0.0, 1.0, 0.0, 1.0, 1.0, 0.0, 0.0, 1.0, 0.0, 1.0, 1.0, 0.0, 0.0, 1.0, 0.0, 1.0, 1.0, 0.0, 0.0, 1.0, 0.0, 1.0, 1.0, 0.0, 0.0, 1.0, 0.0, 1.0, 1.0, 0.0, 0.0, 1.0, 0.0, 1.0, 1.0, 0.0, 0.0, 1.0, 0.0, 1.0, 1.0, 0.0, 0.0, 1.0, 0.0, 1.0, 1.0, 0.0, 0.0, 1.0, 0.0, 1.0, 1.0, 0.0, 0.0, 1.0, 0.0, 1.0, 1.0, 0.0, 0.0, 1.0, 0.0, 1.0, 1.0, 0.0, 0.0, 1.0, 0.0, 1.0, 1.0, 0.0, 0.0, 1.0, 0.0, 1.0, 1.0, 0.0, 0.0, 1.0, 0.0, 1.0, 1.0, 0.0, 0.0, 1.0, 0.0, 1.0, 1.0, 0.0, 0.0, 1.0, 0.0, 1.0, 1.0, 0.0, 0.0, 1.0, 0.0, 1.0, 1.0, 0.0, 0.0, 1.0, 0.0, 1.0, 1.0, 0.0, 0.0, 1.0, 0.0, 1.0, 1.0, 0.0, 0.0, 1.0, 0.0, 1.0, 1.0, 0.0, 0.0, 1.0, 0.0, 1.0, 1.0, 0.0, 0.0, 1.0, 0.0, 1.0, 1.0, 0.0, 0.0, 1.0, 0.0, 1.0, 1.0, 0.0, 0.0, 1.0, 0.0, 1.0, 1.0, 0.0, 0.0, 1.0, 0.0, 1.0, 1.0, 0.0, 0.0, 1.0, 0.0, 1.0, 1.0, 0.0, 0.0, 1.0, 0.0, 1.0, 1.0, 0.0, 0.0, 1.0, 0.0, 1.0, 1.0, 0.0, 0.0, 1.0, 0.0, 1.0, 1.0, 0.0, 0.0, 1.0, 0.0, 1.0, 1.0, 0.0, 1.0, 0.0, 0.0, 1.0, 0.0, 1.0, 1.0, 0.0, 1.0, 0.0, 0.0, 1.0, 0.0, 1.0, 1.0, 0.0, 1.0, 0.0, 0.0, 1.0, 0.0, 1.0, 1.0, 0.0, 1.0, 0.0, 0.0, 1.0, 0.0, 1.0, 1.0, 0.0, 1.0, 0.0, 0.0, 1.0, 0.0, 1.0, 1.0, 0.0, 1.0, 0.0, 0.0, 1.0, 0.0, 1.0, 1.0, 0.0, 0.0, 1.0, 0.0, 1.0, 1.0, 0.0, 0.0, 1.0, 0.0, 1.0, 1.0, 0.0, 0.0, 1.0, 0.0, 1.0, 1.0, 0.0, 0.0, 1.0, 0.0, 1.0, 1.0, 0.0, 0.0, 1.0, 0.0, 1.0, 1.0, 0.0, 0.0, 1.0, 0.0, 1.0, 1.0, 0.0, 0.0, 1.0, 0.0, 1.0, 1.0, 0.0, 0.0, 1.0, 0.0, 1.0, 1.0, 0.0, 0.0, 1.0, 0.0, 1.0, 1.0, 0.0, 0.0, 1.0, 0.0, 1.0, 1.0, 0.0, 0.0, 1.0, 0.0, 1.0, 1.0, 0.0, 0.0, 1.0, 0.0, 1.0, 1.0, 0.0, 0.0, 1.0, 0.0, 1.0, 1.0, 0.0, 0.0, 1.0, 0.0, 1.0, 1.0, 0.0, 0.0, 1.0, 0.0, 1.0, 1.0, 0.0, 0.0, 1.0, 0.0, 1.0, 1.0, 0.0, 0.0, 1.0, 0.0, 1.0, 1.0, 0.0, 0.0, 1.0, 0.0, 1.0, 1.0, 0.0, 0.0, 1.0, 0.0, 1.0, 1.0, 0.0, 0.0, 1.0, 0.0, 1.0, 1.0, 0.0, 0.0, 1.0, 0.0, 1.0, 1.0, 0.0, 0.0, 1.0, 0.0, 1.0, 1.0, 0.0, 0.0, 1.0, 0.0, 1.0, 1.0, 0.0, 0.0, 1.0, 0.0, 1.0, 1.0, 0.0, 0.0, 1.0, 0.0, 1.0, 1.0, 0.0, 0.0, 1.0, 0.0, 1.0, 1.0, 0.0, 0.0, 1.0, 0.0, 1.0, 1.0, 0.0, 0.0, 1.0, 0.0, 1.0, 1.0, 0.0, 0.0, 1.0, 0.0, 1.0, 1.0, 0.0, 0.0, 1.0, 0.0, 1.0, 1.0, 0.0, 0.0, 1.0, 0.0, 1.0, 1.0, 0.0, 0.0, 1.0, 0.0, 1.0, 1.0, 0.0, 0.0, 1.0, 0.0, 1.0, 1.0, 0.0, 0.0, 1.0, 0.0, 1.0, 1.0, 0.0, 0.0, 1.0, 0.0, 1.0, 1.0, 0.0, 0.0, 1.0, 0.0, 1.0, 1.0, 0.0, 0.0, 1.0, 0.0, 1.0, 1.0, 0.0, 0.0, 1.0, 0.0, 1.0, 1.0, 0.0, 0.0, 1.0, 0.0, 1.0, 1.0, 0.0, 0.0, 1.0, 0.0, 1.0, 1.0, 0.0, 0.0, 1.0, 0.0, 1.0, 1.0, 0.0, 0.0, 1.0, 0.0, 1.0, 1.0, 0.0, 0.0, 1.0, 0.0, 1.0, 1.0, 0.0, 0.0, 1.0, 0.0, 1.0, 1.0, 0.0, 0.0, 1.0, 0.0, 1.0, 1.0, 0.0, 0.0, 1.0, 0.0, 1.0, 1.0, 0.0, 0.0, 1.0, 0.0, 1.0, 1.0, 0.0, 0.0, 1.0, 0.0, 1.0, 1.0, 0.0, 0.0, 1.0, 0.0, 1.0, 1.0, 0.0, 0.0, 1.0, 0.0, 1.0, 1.0, 0.0, 0.0, 1.0, 0.0, 1.0, 1.0, 0.0, 0.0, 1.0, 0.0, 1.0, 1.0, 0.0, 0.0, 1.0, 0.0, 1.0, 1.0, 0.0, 0.0, 1.0, 0.0, 1.0, 1.0, 0.0, 0.0, 1.0, 0.0, 1.0, 1.0, 0.0, 0.0, 1.0, 0.0, 1.0, 1.0, 0.0, 0.0, 1.0, 0.0, 1.0, 1.0, 0.0, 0.0, 1.0, 0.0, 1.0, 1.0, 0.0, 0.0, 1.0, 0.0, 1.0, 1.0])
me_mesh_029.materials.append(mat_material_002)
me_mesh_029.materials.append(mat_material_003)
me_mesh_029.use_remesh_preserve_volume = False
me_mesh_029.use_remesh_preserve_attributes = False
me_mesh_029.use_mirror_vertex_groups = False
me_mesh_029.update()

# ---- objects
ob_beziercurve_024 = bpy.data.objects.new('BezierCurve.024', me_mesh_029)

# ---- transforms, parenting, visibility, modifiers, constraints
ob_beziercurve_024.location = (-2.98e-08, 5.96e-08, -5.96e-08)
ob_beziercurve_024.rotation_euler = (1.231, -2.329, -0.8843)
ob_beziercurve_024.scale = (0.3353, 0.3353, 0.3353)
ob_beziercurve_024.lineart.crease_threshold = 0.0

# ---- collection membership
col_collection_1.objects.link(ob_beziercurve_024)

# ---- scene / render settings (as saved in the file)
scene.frame_start = 1; scene.frame_end = 250; scene.frame_set(1)
scene.render.engine = 'BLENDER_EEVEE_NEXT'
scene.render.resolution_percentage = 50
scene.render.dither_intensity = 0.0
scene.cycles.use_denoising = False
scene.cycles.samples = 10
scene.cycles.sampling_pattern = 'TABULATED_SOBOL'
scene.cycles.light_sampling_threshold = 0.0
scene.cycles.use_adaptive_sampling = False
scene.cycles.use_light_tree = False
scene.cycles.blur_glossy = 0.0
scene.cycles.pixel_filter_type = 'GAUSSIAN'
scene.cycles.sample_clamp_indirect = 0.0
scene.view_settings.view_transform = 'Standard'
bpy.context.view_layer.update()

# ---- added for rendering (the .blend has no active camera and no usable light): camera, sun
cam_auto = bpy.data.cameras.new('AutoCamera')
cam_auto.lens = 50.0
cam_auto.sensor_width = 36.0
cam_auto.clip_end = 1000.0
ob_auto_camera = bpy.data.objects.new('AutoCamera', cam_auto)
scene.collection.objects.link(ob_auto_camera)
ob_auto_camera.location = (3.26395, -4.13419, 3.67682)
ob_auto_camera.rotation_euler = (1.09748, -7.21219e-08, 0.694738)
scene.camera = ob_auto_camera
light_auto_sun = bpy.data.lights.new('AutoSun', 'SUN')
light_auto_sun.energy = 3.0
light_auto_sun.angle = 0.0523599
ob_auto_sun = bpy.data.objects.new('AutoSun', light_auto_sun)
scene.collection.objects.link(ob_auto_sun)
ob_auto_sun.rotation_euler = (0.872665, 0.174533, 0.523599)
bpy.context.view_layer.update()

